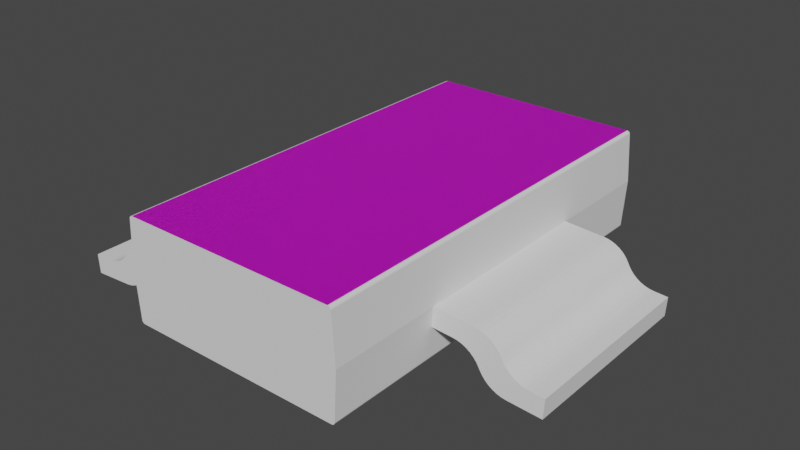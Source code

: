 # Source: SOT223-3.blend  (saved by Blender 2.90.8; exported with 4.5.12 LTS)
import bpy
from mathutils import Matrix  # noqa: F401  (used for matrix-valued properties, if any)

bpy.ops.wm.read_factory_settings(use_empty=True)
scene = bpy.context.scene
scene.name = 'Scene'

# ---- collections
col_collection = bpy.data.collections.new('Collection'); scene.collection.children.link(col_collection)

# ---- materials (node trees are filled in below, after node groups)
mat_black_plastic = bpy.data.materials.new('Black Plastic')
mat_metal = bpy.data.materials.new('Metal')
mat_logo = bpy.data.materials.new('LOGO')
mat_logo.alpha_threshold = 0.0
mat_logo.preview_render_type = 'CUBE'
mat_logo.diffuse_color = (0.01, 0.01, 0.01, 1.0)
mat_logo.specular_color = (0.18, 0.18, 0.18)
mat_logo.roughness = 0.5
mat_logo.specular_intensity = 0.3

# ---- node groups
ng_plastic = bpy.data.node_groups.new('Plastic', 'ShaderNodeTree')
_s = ng_plastic.interface.new_socket(name='Shader', in_out='OUTPUT', socket_type='NodeSocketShader')
_s = ng_plastic.interface.new_socket(name='Displacement', in_out='OUTPUT', socket_type='NodeSocketFloat')
_s.subtype = 'FACTOR'
_s.min_value = 0.0
_s.max_value = 1.0
_s = ng_plastic.interface.new_socket(name='Color', in_out='INPUT', socket_type='NodeSocketColor')
_s.default_value = (0.01, 0.01, 0.01, 1.0)
_N = ng_plastic.nodes; _L = ng_plastic.links
n0 = _N.new('NodeGroupInput'); n0.name = 'Group Input'; n0.location = (-336, 94)
n1 = _N.new('NodeGroupOutput'); n1.name = 'Group Output'; n1.location = (330, 0)
n2 = _N.new('ShaderNodeTexNoise'); n2.name = 'Noise Texture'; n2.location = (77, -219)
n2.inputs[2].default_value = 1000.0
n2.inputs[3].default_value = 16.0
n2.inputs[8].default_value = 0.5
n3 = _N.new('ShaderNodeBsdfPrincipled'); n3.name = 'Principled BSDF'; n3.location = (67, 347)
n3.width = 170
n3.subsurface_method = 'BURLEY'
n3.inputs[3].default_value = 1.45
n3.inputs[9].default_value = (1.0, 1.0, 1.0)
n3.inputs[27].default_value = (0.0, 0.0, 0.0, 1.0)
n3.inputs[28].default_value = 1.0
_L.new(n2.outputs[0], n1.inputs[1])
_L.new(n0.outputs[0], n3.inputs[0])
_L.new(n3.outputs[0], n1.inputs[0])
n1.is_active_output = True

# ---- material node trees
mat_logo.use_nodes = True; mat_logo.node_tree.nodes.clear()
_N = mat_logo.node_tree.nodes; _L = mat_logo.node_tree.links
n0 = _N.new('ShaderNodeOutputMaterial'); n0.name = 'Material Output'; n0.location = (380, 200)
n1 = _N.new('ShaderNodeGroup'); n1.name = 'Group'; n1.location = (20, 260)
n1.node_tree = ng_plastic
n2 = _N.new('ShaderNodeDisplacement'); n2.name = 'Displacement'; n2.location = (200, 230)
n2.inputs[1].default_value = 0.0
n2.inputs[2].default_value = 0.1
n3 = _N.new('ShaderNodeTexImage'); n3.name = 'LOGO'; n3.location = (-300, 420)
n3.label = 'LOGO'
n3.width = 140
_L.new(n3.outputs[0], n1.inputs[0])
_L.new(n1.outputs[0], n0.inputs[0])
_L.new(n1.outputs[1], n2.inputs[0])
_L.new(n2.outputs[0], n0.inputs[2])
n0.is_active_output = True

# ---- world
world_world = bpy.data.worlds.new('World'); scene.world = world_world
world_world.use_nodes = True; world_world.node_tree.nodes.clear()
_N = world_world.node_tree.nodes; _L = world_world.node_tree.links
n0 = _N.new('ShaderNodeOutputWorld'); n0.name = 'World Output'; n0.location = (300, 300)
n1 = _N.new('ShaderNodeBackground'); n1.name = 'Background'; n1.location = (10, 300)
n1.inputs[0].default_value = (0.05088, 0.05088, 0.05088, 1.0)
_L.new(n1.outputs[0], n0.inputs[0])
n0.is_active_output = True
world_world.color = (0.05088, 0.05088, 0.05088)
world_world.use_sun_shadow = False
world_world.sun_shadow_jitter_overblur = 0.0

# ---- meshes
me_component = bpy.data.meshes.new('Component')
me_component.from_pydata([(-0.136, 3.25, 0.08602), (-0.136, -3.25, 0.08602), (-0.1444, -3.25, 0.08672), (-0.1444, 3.25, 0.08672), (-0.1525, -3.25, 0.08881), (-0.1525, 3.25, 0.08881), (-0.1601, -3.25, 0.09221), (-0.1601, 3.25, 0.09221), (-0.1671, -3.25, 0.09685), (-0.1671, 3.25, 0.09685), (-0.1732, -3.25, 0.1026), (-0.1732, 3.25, 0.1026), (-0.1783, -3.25, 0.1092), (-0.1783, 3.25, 0.1092), (-0.1821, -3.25, 0.1167), (-0.1821, 3.25, 0.1167), (-0.1847, -3.25, 0.1246), (-0.1847, 3.25, 0.1246), (-0.1859, -3.25, 0.1329), (-0.1859, 3.25, 0.1329), (3.23, 3.25, 0.08602), (-0.1859, 3.25, 1.639), (3.28, 3.25, 1.639), (-0.233, 3.25, 0.886), (3.327, 3.25, 0.886), (3.28, 3.25, 0.1329), (-0.1601, 3.25, 1.68), (-0.1525, 3.25, 1.683), (-0.1444, 3.25, 1.685), (-0.136, 3.25, 1.686), (3.23, 3.25, 1.686), (3.276, 3.25, 0.1167), (3.272, 3.25, 0.1092), (3.279, 3.25, 0.1246), (3.267, 3.25, 0.1026), (3.261, 3.25, 0.09684), (3.254, 3.25, 0.09221), (3.246, 3.25, 0.08881), (3.238, 3.25, 0.08672), (-0.1821, 3.25, 1.655), (-0.1783, 3.25, 1.663), (-0.1847, 3.25, 1.647), (-0.1732, 3.25, 1.669), (-0.1671, 3.25, 1.675), (3.238, 3.25, 1.685), (3.246, 3.25, 1.683), (3.254, 3.25, 1.68), (3.261, 3.25, 1.675), (3.267, 3.25, 1.669), (3.279, 3.25, 1.647), (3.272, 3.25, 1.663), (3.276, 3.25, 1.655), (3.28, -3.25, 0.1329), (3.327, -3.25, 0.886), (3.254, -3.25, 1.68), (3.246, -3.25, 1.683), (3.28, -3.25, 1.639), (-0.1859, -3.25, 1.639), (-0.233, -3.25, 0.886), (3.238, -3.25, 1.685), (3.23, -3.25, 1.686), (-0.136, -3.25, 1.686), (3.23, -3.25, 0.08602), (3.276, -3.25, 1.655), (3.272, -3.25, 1.663), (3.279, -3.25, 1.647), (3.267, -3.25, 1.669), (3.261, -3.25, 1.675), (-0.1444, -3.25, 1.685), (-0.1525, -3.25, 1.683), (-0.1601, -3.25, 1.68), (-0.1671, -3.25, 1.675), (-0.1732, -3.25, 1.669), (-0.1847, -3.25, 1.647), (-0.1783, -3.25, 1.663), (-0.1821, -3.25, 1.655), (3.261, -3.25, 0.09685), (3.267, -3.25, 0.1026), (3.279, -3.25, 0.1246), (3.272, -3.25, 0.1092), (3.276, -3.25, 0.1167), (3.238, -3.25, 0.08672), (3.246, -3.25, 0.08881), (3.254, -3.25, 0.09221), (3.625, -1.5, 0.5668), (3.308, -1.5, 0.5866), (3.625, 1.5, 0.5668), (3.308, 1.5, 0.5866), (4.037, 1.5, 0.2978), (4.037, -1.5, 0.2978), (3.999, -1.5, 0.3604), (3.999, 1.5, 0.3604), (3.951, -1.5, 0.4167), (3.951, 1.5, 0.4167), (3.896, -1.5, 0.4655), (3.896, 1.5, 0.4655), (3.835, -1.5, 0.5056), (3.835, 1.5, 0.5056), (3.768, -1.5, 0.5363), (3.768, 1.5, 0.5363), (3.697, -1.5, 0.5569), (3.697, 1.5, 0.5569), (4.045, -1.5, 0.2828), (4.045, 1.5, 0.2828), (4.084, 1.5, 0.2202), (4.084, -1.5, 0.2202), (4.131, 1.5, 0.1639), (4.131, -1.5, 0.1639), (4.186, 1.5, 0.1151), (4.186, -1.5, 0.1151), (4.248, 1.5, 0.07498), (4.248, -1.5, 0.07498), (4.314, 1.5, 0.0443), (4.314, -1.5, 0.0443), (4.385, 1.5, 0.02375), (4.385, -1.5, 0.02375), (4.458, 1.5, 0.01378), (4.458, -1.5, 0.01378), (4.974, 1.5, -0.01846), (4.974, -1.5, -0.01846), (4.992, -1.5, 0.281), (4.992, 1.5, 0.281), (4.776, -1.5, 0.2945), (4.776, 1.5, 0.2945), (4.363, 1.5, 0.5635), (4.363, -1.5, 0.5635), (4.402, -1.5, 0.5009), (4.402, 1.5, 0.5009), (4.449, -1.5, 0.4446), (4.449, 1.5, 0.4446), (4.504, -1.5, 0.3958), (4.504, 1.5, 0.3958), (4.566, -1.5, 0.3557), (4.566, 1.5, 0.3557), (4.633, -1.5, 0.325), (4.633, 1.5, 0.325), (4.703, -1.5, 0.3045), (4.703, 1.5, 0.3045), (3.943, 1.5, 0.8475), (3.327, 1.5, 0.886), (3.943, -1.5, 0.8475), (3.327, -1.5, 0.886), (4.086, 1.5, 0.817), (4.016, 1.5, 0.8376), (4.153, 1.5, 0.7863), (4.215, 1.5, 0.7462), (4.27, 1.5, 0.6974), (4.317, 1.5, 0.6411), (4.355, 1.5, 0.5785), (4.355, -1.5, 0.5785), (4.317, -1.5, 0.6411), (4.27, -1.5, 0.6974), (4.215, -1.5, 0.7462), (4.153, -1.5, 0.7863), (4.086, -1.5, 0.817), (4.016, -1.5, 0.8376), (-1.169, -2.67, 0.5697), (-1.162, -2.67, 0.5848), (-1.169, -1.93, 0.5697), (-1.162, -1.93, 0.5848), (-1.132, -2.67, 0.634), (-1.132, -1.93, 0.634), (-1.098, -2.67, 0.6795), (-1.098, -1.93, 0.6795), (-1.058, -2.67, 0.7208), (-1.058, -1.93, 0.7208), (-1.014, -2.67, 0.7573), (-1.014, -1.93, 0.7573), (-0.9663, -2.67, 0.7886), (-0.9663, -1.93, 0.7886), (-0.9151, -2.67, 0.8141), (-0.9151, -1.93, 0.8141), (-0.8614, -2.67, 0.8337), (-0.8614, -1.93, 0.8337), (-0.8057, -2.67, 0.847), (-0.8057, -1.93, 0.847), (-0.7489, -2.67, 0.8538), (-0.7489, -1.93, 0.8538), (-0.233, -2.67, 0.886), (-0.233, -1.93, 0.886), (-1.582, -1.93, 0.3007), (-1.899, -1.93, 0.281), (-1.582, -2.67, 0.3007), (-1.899, -2.67, 0.281), (-1.88, -1.93, -0.01846), (-1.88, -2.67, -0.01846), (-0.8513, -1.93, 0.289), (-0.8513, -2.67, 0.289), (-0.8805, -2.67, 0.2398), (-0.8805, -1.93, 0.2398), (-0.9151, -2.67, 0.1943), (-0.9151, -1.93, 0.1943), (-0.9547, -2.67, 0.153), (-0.9547, -1.93, 0.153), (-0.9988, -2.67, 0.1165), (-0.9988, -1.93, 0.1165), (-1.047, -2.67, 0.08523), (-1.047, -1.93, 0.08523), (-1.098, -2.67, 0.05967), (-1.098, -1.93, 0.05967), (-1.152, -2.67, 0.04012), (-1.152, -1.93, 0.04012), (-1.207, -2.67, 0.02685), (-1.207, -1.93, 0.02685), (-1.264, -2.67, 0.02002), (-1.264, -1.93, 0.02002), (-1.233, -2.67, 0.475), (-1.273, -2.67, 0.4337), (-1.317, -2.67, 0.3972), (-0.7402, -2.67, 0.4401), (-0.7798, -2.67, 0.3988), (-1.47, -2.67, 0.3208), (-1.416, -2.67, 0.3404), (-1.365, -2.67, 0.3659), (-1.199, -2.67, 0.5205), (-0.8144, -2.67, 0.3533), (-0.6961, -2.67, 0.4766), (-0.6482, -2.67, 0.5079), (-0.597, -2.67, 0.5334), (-0.5432, -2.67, 0.553), (-0.4876, -2.67, 0.5662), (-0.4308, -2.67, 0.5731), (-0.2143, -2.67, 0.5866), (-0.8435, -2.67, 0.3041), (-1.525, -2.67, 0.3076), (-0.4308, -1.93, 0.5731), (-0.2143, -1.93, 0.5866), (-0.8435, -1.93, 0.3041), (-0.8144, -1.93, 0.3533), (-0.7798, -1.93, 0.3988), (-0.7402, -1.93, 0.4401), (-0.6961, -1.93, 0.4766), (-0.6482, -1.93, 0.5079), (-0.597, -1.93, 0.5334), (-0.5432, -1.93, 0.553), (-0.4876, -1.93, 0.5662), (-1.525, -1.93, 0.3076), (-1.199, -1.93, 0.5205), (-1.233, -1.93, 0.475), (-1.273, -1.93, 0.4337), (-1.317, -1.93, 0.3972), (-1.365, -1.93, 0.3659), (-1.47, -1.93, 0.3208), (-1.416, -1.93, 0.3404), (-1.169, 1.93, 0.5697), (-1.162, 1.93, 0.5848), (-1.169, 2.67, 0.5697), (-1.162, 2.67, 0.5848), (-1.132, 1.93, 0.634), (-1.132, 2.67, 0.634), (-1.098, 1.93, 0.6795), (-1.098, 2.67, 0.6795), (-1.058, 1.93, 0.7208), (-1.058, 2.67, 0.7208), (-1.014, 1.93, 0.7573), (-1.014, 2.67, 0.7573), (-0.9663, 1.93, 0.7886), (-0.9663, 2.67, 0.7886), (-0.9151, 1.93, 0.8141), (-0.9151, 2.67, 0.8141), (-0.8614, 1.93, 0.8337), (-0.8614, 2.67, 0.8337), (-0.8057, 1.93, 0.847), (-0.8057, 2.67, 0.847), (-0.7489, 1.93, 0.8538), (-0.7489, 2.67, 0.8538), (-0.233, 1.93, 0.886), (-0.233, 2.67, 0.886), (-1.582, 2.67, 0.3007), (-1.899, 2.67, 0.281), (-1.582, 1.93, 0.3007), (-1.899, 1.93, 0.281), (-1.88, 2.67, -0.01846), (-1.88, 1.93, -0.01846), (-0.8513, 2.67, 0.289), (-0.8513, 1.93, 0.289), (-0.8805, 1.93, 0.2398), (-0.8805, 2.67, 0.2398), (-0.9151, 1.93, 0.1943), (-0.9151, 2.67, 0.1943), (-0.9547, 1.93, 0.153), (-0.9547, 2.67, 0.153), (-0.9988, 1.93, 0.1165), (-0.9988, 2.67, 0.1165), (-1.047, 1.93, 0.08523), (-1.047, 2.67, 0.08523), (-1.098, 1.93, 0.05967), (-1.098, 2.67, 0.05967), (-1.152, 1.93, 0.04012), (-1.152, 2.67, 0.04012), (-1.207, 1.93, 0.02685), (-1.207, 2.67, 0.02685), (-1.264, 1.93, 0.02002), (-1.264, 2.67, 0.02002), (-1.525, 1.93, 0.3076), (-1.317, 1.93, 0.3972), (-1.273, 1.93, 0.4337), (-0.6961, 1.93, 0.4766), (-0.7402, 1.93, 0.4401), (-0.7798, 1.93, 0.3988), (-1.365, 1.93, 0.3659), (-1.416, 1.93, 0.3404), (-1.47, 1.93, 0.3208), (-0.6482, 1.93, 0.5079), (-0.597, 1.93, 0.5334), (-0.5432, 1.93, 0.553), (-0.4876, 1.93, 0.5662), (-0.4308, 1.93, 0.5731), (-0.2143, 1.93, 0.5866), (-1.233, 1.93, 0.475), (-0.8144, 1.93, 0.3533), (-1.199, 1.93, 0.5205), (-0.8435, 1.93, 0.3041), (-0.4308, 2.67, 0.5731), (-0.2143, 2.67, 0.5866), (-0.8435, 2.67, 0.3041), (-0.8144, 2.67, 0.3533), (-0.7798, 2.67, 0.3988), (-0.7402, 2.67, 0.4401), (-0.6961, 2.67, 0.4766), (-0.6482, 2.67, 0.5079), (-0.597, 2.67, 0.5334), (-0.5432, 2.67, 0.553), (-0.4876, 2.67, 0.5662), (-1.525, 2.67, 0.3076), (-1.273, 2.67, 0.4337), (-1.317, 2.67, 0.3972), (-1.365, 2.67, 0.3659), (-1.47, 2.67, 0.3208), (-1.416, 2.67, 0.3404), (-1.199, 2.67, 0.5205), (-1.233, 2.67, 0.475), (-1.169, -0.37, 0.5697), (-1.162, -0.37, 0.5848), (-1.169, 0.37, 0.5697), (-1.162, 0.37, 0.5848), (-1.132, -0.37, 0.634), (-1.132, 0.37, 0.634), (-1.098, -0.37, 0.6795), (-1.098, 0.37, 0.6795), (-1.058, -0.37, 0.7208), (-1.058, 0.37, 0.7208), (-1.014, -0.37, 0.7573), (-1.014, 0.37, 0.7573), (-0.9663, -0.37, 0.7886), (-0.9663, 0.37, 0.7886), (-0.9151, -0.37, 0.8141), (-0.9151, 0.37, 0.8141), (-0.8614, -0.37, 0.8337), (-0.8614, 0.37, 0.8337), (-0.8057, -0.37, 0.847), (-0.8057, 0.37, 0.847), (-0.7489, -0.37, 0.8538), (-0.7489, 0.37, 0.8538), (-0.233, -0.37, 0.886), (-0.233, 0.37, 0.886), (-1.582, 0.37, 0.3007), (-1.899, 0.37, 0.281), (-1.582, -0.37, 0.3007), (-1.899, -0.37, 0.281), (-1.88, 0.37, -0.01846), (-1.88, -0.37, -0.01846), (-0.8513, 0.37, 0.289), (-0.8513, -0.37, 0.289), (-0.8805, -0.37, 0.2398), (-0.8805, 0.37, 0.2398), (-0.9151, -0.37, 0.1943), (-0.9151, 0.37, 0.1943), (-0.9547, -0.37, 0.153), (-0.9547, 0.37, 0.153), (-0.9988, -0.37, 0.1165), (-0.9988, 0.37, 0.1165), (-1.047, -0.37, 0.08523), (-1.047, 0.37, 0.08523), (-1.098, -0.37, 0.05967), (-1.098, 0.37, 0.05967), (-1.152, -0.37, 0.04012), (-1.152, 0.37, 0.04012), (-1.207, -0.37, 0.02685), (-1.207, 0.37, 0.02685), (-1.264, -0.37, 0.02002), (-1.264, 0.37, 0.02002), (-1.233, -0.37, 0.475), (-1.273, -0.37, 0.4337), (-0.7402, -0.37, 0.4401), (-0.7798, -0.37, 0.3988), (-0.6961, -0.37, 0.4766), (-0.4876, -0.37, 0.5662), (-0.4308, -0.37, 0.5731), (-0.2143, -0.37, 0.5866), (-1.317, -0.37, 0.3972), (-1.47, -0.37, 0.3208), (-1.416, -0.37, 0.3404), (-1.365, -0.37, 0.3659), (-0.6482, -0.37, 0.5079), (-0.597, -0.37, 0.5334), (-0.5432, -0.37, 0.553), (-1.525, -0.37, 0.3076), (-0.8144, -0.37, 0.3533), (-1.199, -0.37, 0.5205), (-0.8435, -0.37, 0.3041), (-0.4308, 0.37, 0.5731), (-0.2143, 0.37, 0.5866), (-0.8435, 0.37, 0.3041), (-0.8144, 0.37, 0.3533), (-0.7798, 0.37, 0.3988), (-0.7402, 0.37, 0.4401), (-0.6961, 0.37, 0.4766), (-0.6482, 0.37, 0.5079), (-0.597, 0.37, 0.5334), (-0.5432, 0.37, 0.553), (-0.4876, 0.37, 0.5662), (-1.525, 0.37, 0.3076), (-1.273, 0.37, 0.4337), (-1.233, 0.37, 0.475), (-1.47, 0.37, 0.3208), (-1.416, 0.37, 0.3404), (-1.365, 0.37, 0.3659), (-1.317, 0.37, 0.3972), (-1.199, 0.37, 0.5205)], [], [(0, 1, 2), (0, 2, 3), (3, 2, 4), (3, 4, 5), (5, 4, 6), (5, 6, 7), (7, 6, 8), (7, 8, 9), (9, 8, 10), (9, 10, 11), (11, 10, 12), (11, 12, 13), (13, 12, 14), (13, 14, 15), (15, 14, 16), (15, 16, 17), (17, 16, 18), (17, 18, 19), (17, 19, 0), (0, 19, 20), (21, 22, 23), (23, 22, 24), (23, 24, 19), (19, 24, 25), (19, 25, 20), (26, 27, 21), (27, 28, 21), (21, 28, 29), (21, 29, 22), (22, 29, 30), (31, 32, 33), (33, 32, 34), (33, 34, 35), (5, 7, 15), (35, 36, 33), (33, 36, 37), (33, 37, 25), (25, 37, 38), (25, 38, 20), (17, 0, 15), (15, 0, 3), (15, 3, 5), (39, 40, 41), (41, 40, 42), (41, 42, 21), (21, 42, 43), (21, 43, 26), (7, 9, 15), (15, 9, 11), (15, 11, 13), (30, 44, 22), (22, 44, 45), (22, 45, 46), (46, 47, 22), (22, 47, 48), (22, 48, 49), (49, 48, 50), (49, 50, 51), (25, 24, 52), (52, 24, 53), (54, 55, 56), (56, 57, 53), (53, 57, 58), (53, 58, 52), (52, 58, 18), (55, 59, 56), (56, 59, 60), (56, 60, 57), (57, 60, 61), (4, 2, 14), (14, 2, 1), (14, 1, 16), (62, 52, 1), (1, 52, 18), (1, 18, 16), (63, 64, 65), (65, 64, 66), (65, 66, 56), (56, 66, 67), (56, 67, 54), (14, 12, 10), (61, 68, 57), (57, 68, 69), (57, 69, 70), (70, 71, 57), (57, 71, 72), (57, 72, 73), (73, 72, 74), (73, 74, 75), (10, 8, 14), (14, 8, 6), (14, 6, 4), (76, 77, 78), (78, 77, 79), (78, 79, 80), (62, 81, 52), (52, 81, 82), (52, 82, 78), (78, 82, 83), (78, 83, 76), (62, 1, 20), (20, 1, 0), (25, 52, 78), (25, 78, 33), (33, 78, 80), (33, 80, 31), (31, 80, 79), (31, 79, 32), (32, 79, 77), (32, 77, 34), (34, 77, 76), (34, 76, 35), (35, 76, 83), (35, 83, 36), (36, 83, 82), (36, 82, 37), (37, 82, 81), (37, 81, 38), (38, 81, 62), (38, 62, 20), (56, 53, 22), (22, 53, 24), (30, 60, 59), (30, 59, 44), (44, 59, 55), (44, 55, 45), (45, 55, 54), (45, 54, 46), (46, 54, 67), (46, 67, 47), (47, 67, 66), (47, 66, 48), (48, 66, 64), (48, 64, 50), (50, 64, 63), (50, 63, 51), (51, 63, 65), (51, 65, 49), (49, 65, 56), (49, 56, 22), (30, 29, 60), (60, 29, 61), (21, 57, 73), (21, 73, 41), (41, 73, 75), (41, 75, 39), (39, 75, 74), (39, 74, 40), (40, 74, 72), (40, 72, 42), (42, 72, 71), (42, 71, 43), (43, 71, 70), (43, 70, 26), (26, 70, 69), (26, 69, 27), (27, 69, 68), (27, 68, 28), (28, 68, 61), (28, 61, 29), (21, 23, 57), (57, 23, 58), (18, 58, 19), (19, 58, 23), (84, 85, 86), (86, 85, 87), (88, 89, 90), (88, 90, 91), (91, 90, 92), (91, 92, 93), (93, 92, 94), (93, 94, 95), (95, 94, 96), (95, 96, 97), (97, 96, 98), (97, 98, 99), (99, 98, 100), (99, 100, 101), (101, 100, 84), (101, 84, 86), (102, 89, 103), (103, 89, 88), (102, 103, 104), (102, 104, 105), (105, 104, 106), (105, 106, 107), (107, 106, 108), (107, 108, 109), (109, 108, 110), (109, 110, 111), (111, 110, 112), (111, 112, 113), (113, 112, 114), (113, 114, 115), (115, 114, 116), (115, 116, 117), (116, 118, 117), (117, 118, 119), (120, 119, 121), (121, 119, 118), (122, 120, 123), (123, 120, 121), (124, 125, 126), (124, 126, 127), (127, 126, 128), (127, 128, 129), (129, 128, 130), (129, 130, 131), (131, 130, 132), (131, 132, 133), (133, 132, 134), (133, 134, 135), (135, 134, 136), (135, 136, 137), (137, 136, 122), (137, 122, 123), (138, 139, 140), (140, 139, 141), (142, 95, 97), (99, 138, 97), (97, 138, 143), (97, 143, 142), (142, 144, 95), (95, 144, 145), (95, 145, 93), (116, 114, 133), (133, 114, 112), (133, 112, 131), (133, 135, 116), (116, 135, 137), (116, 137, 118), (118, 137, 123), (118, 123, 121), (87, 139, 86), (86, 139, 138), (86, 138, 101), (101, 138, 99), (112, 110, 131), (131, 110, 108), (131, 108, 129), (145, 146, 93), (93, 146, 147), (93, 147, 91), (108, 106, 129), (129, 106, 104), (129, 104, 127), (104, 103, 127), (127, 103, 88), (127, 88, 124), (124, 88, 91), (124, 91, 148), (148, 91, 147), (149, 148, 147), (149, 147, 150), (150, 147, 146), (150, 146, 151), (151, 146, 145), (151, 145, 152), (152, 145, 144), (152, 144, 153), (153, 144, 142), (153, 142, 154), (154, 142, 143), (154, 143, 155), (155, 143, 138), (155, 138, 140), (119, 120, 122), (119, 122, 117), (141, 85, 140), (140, 85, 84), (84, 100, 140), (140, 100, 98), (140, 98, 155), (155, 98, 96), (155, 96, 154), (154, 96, 94), (154, 94, 153), (122, 136, 117), (117, 136, 134), (117, 134, 115), (115, 134, 132), (115, 132, 113), (113, 132, 130), (89, 102, 126), (126, 102, 105), (126, 105, 128), (153, 94, 152), (152, 94, 92), (152, 92, 151), (151, 92, 150), (150, 92, 90), (150, 90, 149), (105, 107, 128), (128, 107, 109), (128, 109, 130), (130, 109, 111), (130, 111, 113), (89, 126, 90), (90, 126, 125), (90, 125, 149), (124, 148, 125), (125, 148, 149), (156, 157, 158), (158, 157, 159), (159, 157, 160), (159, 160, 161), (161, 160, 162), (161, 162, 163), (163, 162, 164), (163, 164, 165), (165, 164, 166), (165, 166, 167), (167, 166, 168), (167, 168, 169), (169, 168, 170), (169, 170, 171), (171, 170, 172), (171, 172, 173), (173, 172, 174), (173, 174, 175), (175, 174, 176), (175, 176, 177), (176, 178, 177), (177, 178, 179), (180, 181, 182), (182, 181, 183), (181, 184, 183), (183, 184, 185), (186, 187, 188), (186, 188, 189), (189, 188, 190), (189, 190, 191), (191, 190, 192), (191, 192, 193), (193, 192, 194), (193, 194, 195), (195, 194, 196), (195, 196, 197), (197, 196, 198), (197, 198, 199), (199, 198, 200), (199, 200, 201), (201, 200, 202), (201, 202, 203), (203, 202, 204), (203, 204, 205), (204, 185, 205), (205, 185, 184), (192, 206, 207), (208, 196, 207), (207, 196, 194), (207, 194, 192), (166, 164, 209), (209, 164, 210), (211, 204, 212), (212, 204, 202), (212, 202, 213), (213, 202, 200), (213, 200, 208), (208, 200, 198), (208, 198, 196), (192, 190, 206), (206, 190, 188), (206, 188, 214), (164, 162, 210), (210, 162, 160), (210, 160, 215), (166, 209, 168), (168, 209, 216), (168, 216, 170), (170, 216, 172), (172, 216, 217), (172, 217, 174), (174, 217, 218), (174, 218, 176), (218, 219, 176), (176, 219, 220), (176, 220, 178), (178, 220, 221), (178, 221, 222), (160, 157, 215), (215, 157, 156), (215, 156, 223), (223, 156, 214), (223, 214, 187), (187, 214, 188), (183, 185, 182), (182, 185, 204), (182, 204, 224), (224, 204, 211), (225, 226, 221), (221, 226, 222), (223, 227, 228), (223, 228, 215), (215, 228, 229), (215, 229, 210), (210, 229, 230), (210, 230, 209), (209, 230, 231), (209, 231, 216), (216, 231, 232), (216, 232, 217), (217, 232, 233), (217, 233, 218), (218, 233, 234), (218, 234, 219), (219, 234, 235), (219, 235, 220), (220, 235, 225), (220, 225, 221), (223, 187, 227), (227, 187, 186), (184, 181, 205), (205, 181, 180), (205, 180, 236), (159, 161, 228), (228, 161, 229), (227, 186, 237), (237, 186, 189), (237, 189, 238), (239, 197, 240), (240, 197, 199), (240, 199, 241), (189, 191, 238), (238, 191, 193), (238, 193, 239), (239, 193, 195), (239, 195, 197), (235, 177, 225), (225, 177, 179), (225, 179, 226), (161, 163, 229), (229, 163, 165), (229, 165, 230), (236, 242, 205), (205, 242, 243), (205, 243, 203), (203, 243, 241), (203, 241, 201), (201, 241, 199), (235, 234, 177), (177, 234, 233), (177, 233, 175), (175, 233, 232), (165, 167, 230), (230, 167, 169), (230, 169, 231), (231, 169, 171), (231, 171, 232), (232, 171, 173), (232, 173, 175), (227, 237, 228), (228, 237, 158), (228, 158, 159), (156, 158, 237), (156, 237, 214), (214, 237, 238), (214, 238, 206), (206, 238, 239), (206, 239, 207), (207, 239, 240), (207, 240, 208), (208, 240, 241), (208, 241, 213), (213, 241, 243), (213, 243, 212), (212, 243, 242), (212, 242, 211), (211, 242, 236), (211, 236, 224), (224, 236, 180), (224, 180, 182), (244, 245, 246), (246, 245, 247), (247, 245, 248), (247, 248, 249), (249, 248, 250), (249, 250, 251), (251, 250, 252), (251, 252, 253), (253, 252, 254), (253, 254, 255), (255, 254, 256), (255, 256, 257), (257, 256, 258), (257, 258, 259), (259, 258, 260), (259, 260, 261), (261, 260, 262), (261, 262, 263), (263, 262, 264), (263, 264, 265), (264, 266, 265), (265, 266, 267), (268, 269, 270), (270, 269, 271), (269, 272, 271), (271, 272, 273), (274, 275, 276), (274, 276, 277), (277, 276, 278), (277, 278, 279), (279, 278, 280), (279, 280, 281), (281, 280, 282), (281, 282, 283), (283, 282, 284), (283, 284, 285), (285, 284, 286), (285, 286, 287), (287, 286, 288), (287, 288, 289), (289, 288, 290), (289, 290, 291), (291, 290, 292), (291, 292, 293), (292, 273, 293), (293, 273, 272), (271, 273, 270), (270, 273, 292), (270, 292, 294), (286, 284, 295), (295, 284, 296), (258, 256, 297), (297, 256, 298), (256, 254, 298), (298, 254, 252), (298, 252, 299), (286, 295, 288), (288, 295, 300), (288, 300, 290), (290, 300, 301), (290, 301, 292), (292, 301, 302), (292, 302, 294), (258, 297, 260), (260, 297, 303), (260, 303, 262), (262, 303, 304), (262, 304, 264), (304, 305, 264), (264, 305, 306), (264, 306, 266), (266, 306, 307), (266, 307, 308), (284, 282, 296), (296, 282, 280), (296, 280, 309), (252, 250, 299), (299, 250, 248), (299, 248, 310), (311, 312, 244), (244, 312, 310), (244, 310, 245), (245, 310, 248), (280, 278, 309), (309, 278, 276), (309, 276, 311), (311, 276, 275), (311, 275, 312), (313, 314, 307), (307, 314, 308), (312, 315, 316), (312, 316, 310), (310, 316, 317), (310, 317, 299), (299, 317, 318), (299, 318, 298), (298, 318, 319), (298, 319, 297), (297, 319, 320), (297, 320, 303), (303, 320, 321), (303, 321, 304), (304, 321, 322), (304, 322, 305), (305, 322, 323), (305, 323, 306), (306, 323, 313), (306, 313, 307), (312, 275, 315), (315, 275, 274), (272, 269, 293), (293, 269, 268), (293, 268, 324), (323, 322, 265), (265, 322, 321), (265, 321, 263), (263, 321, 320), (318, 257, 319), (319, 257, 259), (319, 259, 320), (320, 259, 261), (320, 261, 263), (325, 285, 326), (326, 285, 287), (326, 287, 327), (247, 249, 316), (316, 249, 317), (323, 265, 313), (313, 265, 267), (313, 267, 314), (324, 328, 293), (293, 328, 329), (293, 329, 291), (291, 329, 327), (291, 327, 289), (289, 327, 287), (249, 251, 317), (317, 251, 253), (317, 253, 318), (318, 253, 255), (318, 255, 257), (315, 274, 330), (330, 274, 277), (330, 277, 331), (277, 279, 331), (331, 279, 281), (331, 281, 325), (325, 281, 283), (325, 283, 285), (315, 330, 316), (316, 330, 246), (316, 246, 247), (244, 246, 330), (244, 330, 311), (311, 330, 331), (311, 331, 309), (309, 331, 325), (309, 325, 296), (296, 325, 326), (296, 326, 295), (295, 326, 327), (295, 327, 300), (300, 327, 329), (300, 329, 301), (301, 329, 328), (301, 328, 302), (302, 328, 324), (302, 324, 294), (294, 324, 268), (294, 268, 270), (332, 333, 334), (334, 333, 335), (335, 333, 336), (335, 336, 337), (337, 336, 338), (337, 338, 339), (339, 338, 340), (339, 340, 341), (341, 340, 342), (341, 342, 343), (343, 342, 344), (343, 344, 345), (345, 344, 346), (345, 346, 347), (347, 346, 348), (347, 348, 349), (349, 348, 350), (349, 350, 351), (351, 350, 352), (351, 352, 353), (352, 354, 353), (353, 354, 355), (356, 357, 358), (358, 357, 359), (357, 360, 359), (359, 360, 361), (362, 363, 364), (362, 364, 365), (365, 364, 366), (365, 366, 367), (367, 366, 368), (367, 368, 369), (369, 368, 370), (369, 370, 371), (371, 370, 372), (371, 372, 373), (373, 372, 374), (373, 374, 375), (375, 374, 376), (375, 376, 377), (377, 376, 378), (377, 378, 379), (379, 378, 380), (379, 380, 381), (380, 361, 381), (381, 361, 360), (368, 382, 383), (342, 340, 384), (384, 340, 385), (342, 384, 344), (344, 384, 386), (344, 386, 346), (352, 387, 354), (354, 387, 388), (354, 388, 389), (390, 372, 383), (383, 372, 370), (383, 370, 368), (391, 380, 392), (392, 380, 378), (392, 378, 393), (393, 378, 376), (393, 376, 390), (390, 376, 374), (390, 374, 372), (346, 386, 348), (348, 386, 394), (348, 394, 350), (350, 394, 395), (350, 395, 352), (352, 395, 396), (352, 396, 387), (359, 361, 358), (358, 361, 380), (358, 380, 397), (397, 380, 391), (340, 338, 385), (385, 338, 336), (385, 336, 398), (368, 366, 382), (382, 366, 364), (382, 364, 399), (336, 333, 398), (398, 333, 332), (398, 332, 400), (400, 332, 399), (400, 399, 363), (363, 399, 364), (401, 402, 388), (388, 402, 389), (400, 403, 404), (400, 404, 398), (398, 404, 405), (398, 405, 385), (385, 405, 406), (385, 406, 384), (384, 406, 407), (384, 407, 386), (386, 407, 408), (386, 408, 394), (394, 408, 409), (394, 409, 395), (395, 409, 410), (395, 410, 396), (396, 410, 411), (396, 411, 387), (387, 411, 401), (387, 401, 388), (400, 363, 403), (403, 363, 362), (408, 407, 347), (360, 357, 381), (381, 357, 356), (381, 356, 412), (413, 414, 369), (411, 353, 401), (401, 353, 355), (401, 355, 402), (412, 415, 381), (381, 415, 416), (381, 416, 379), (379, 416, 417), (369, 371, 413), (413, 371, 373), (413, 373, 418), (418, 373, 375), (418, 375, 417), (417, 375, 377), (417, 377, 379), (347, 407, 345), (345, 407, 406), (345, 406, 343), (343, 406, 341), (341, 406, 405), (341, 405, 339), (339, 405, 337), (337, 405, 404), (337, 404, 335), (411, 410, 353), (353, 410, 409), (353, 409, 351), (351, 409, 408), (351, 408, 349), (349, 408, 347), (403, 362, 419), (419, 362, 365), (419, 365, 414), (414, 365, 367), (414, 367, 369), (403, 419, 404), (404, 419, 334), (404, 334, 335), (332, 334, 419), (332, 419, 399), (399, 419, 414), (399, 414, 382), (382, 414, 413), (382, 413, 383), (383, 413, 418), (383, 418, 390), (390, 418, 417), (390, 417, 393), (393, 417, 416), (393, 416, 392), (392, 416, 415), (392, 415, 391), (391, 415, 412), (391, 412, 397), (397, 412, 356), (397, 356, 358)])
me_component.polygons.foreach_set('material_index', [0, 0, 0, 0, 0, 0, 0, 0, 0, 0, 0, 0, 0, 0, 0, 0, 0, 0, 0, 0, 0, 0, 0, 0, 0, 0, 0, 0, 0, 0, 0, 0, 0, 0, 0, 0, 0, 0, 0, 0, 0, 0, 0, 0, 0, 0, 0, 0, 0, 0, 0, 0, 0, 0, 0, 0, 0, 0, 0, 0, 0, 0, 0, 0, 0, 0, 0, 0, 0, 0, 0, 0, 0, 0, 0, 0, 0, 0, 0, 0, 0, 0, 0, 0, 0, 0, 0, 0, 0, 0, 0, 0, 0, 0, 0, 0, 0, 0, 0, 0, 0, 0, 0, 0, 0, 0, 0, 0, 0, 0, 0, 0, 0, 0, 0, 0, 0, 0, 0, 0, 0, 0, 0, 0, 0, 0, 0, 0, 0, 0, 0, 0, 0, 0, 0, 0, 0, 0, 0, 0, 2, 2, 0, 0, 0, 0, 0, 0, 0, 0, 0, 0, 0, 0, 0, 0, 0, 0, 0, 0, 0, 0, 0, 0, 1, 1, 1, 1, 1, 1, 1, 1, 1, 1, 1, 1, 1, 1, 1, 1, 1, 1, 1, 1, 1, 1, 1, 1, 1, 1, 1, 1, 1, 1, 1, 1, 1, 1, 1, 1, 1, 1, 1, 1, 1, 1, 1, 1, 1, 1, 1, 1, 1, 1, 1, 1, 1, 1, 1, 1, 1, 1, 1, 1, 1, 1, 1, 1, 1, 1, 1, 1, 1, 1, 1, 1, 1, 1, 1, 1, 1, 1, 1, 1, 1, 1, 1, 1, 1, 1, 1, 1, 1, 1, 1, 1, 1, 1, 1, 1, 1, 1, 1, 1, 1, 1, 1, 1, 1, 1, 1, 1, 1, 1, 1, 1, 1, 1, 1, 1, 1, 1, 1, 1, 1, 1, 1, 1, 1, 1, 1, 1, 1, 1, 1, 1, 1, 1, 1, 1, 1, 1, 1, 1, 1, 1, 1, 1, 1, 1, 1, 1, 1, 1, 1, 1, 1, 1, 1, 1, 1, 1, 1, 1, 1, 1, 1, 1, 1, 1, 1, 1, 1, 1, 1, 1, 1, 1, 1, 1, 1, 1, 1, 1, 1, 1, 1, 1, 1, 1, 1, 1, 1, 1, 1, 1, 1, 1, 1, 1, 1, 1, 1, 1, 1, 1, 1, 1, 1, 1, 1, 1, 1, 1, 1, 1, 1, 1, 1, 1, 1, 1, 1, 1, 1, 1, 1, 1, 1, 1, 1, 1, 1, 1, 1, 1, 1, 1, 1, 1, 1, 1, 1, 1, 1, 1, 1, 1, 1, 1, 1, 1, 1, 1, 1, 1, 1, 1, 1, 1, 1, 1, 1, 1, 1, 1, 1, 1, 1, 1, 1, 1, 1, 1, 1, 1, 1, 1, 1, 1, 1, 1, 1, 1, 1, 1, 1, 1, 1, 1, 1, 1, 1, 1, 1, 1, 1, 1, 1, 1, 1, 1, 1, 1, 1, 1, 1, 1, 1, 1, 1, 1, 1, 1, 1, 1, 1, 1, 1, 1, 1, 1, 1, 1, 1, 1, 1, 1, 1, 1, 1, 1, 1, 1, 1, 1, 1, 1, 1, 1, 1, 1, 1, 1, 1, 1, 1, 1, 1, 1, 1, 1, 1, 1, 1, 1, 1, 1, 1, 1, 1, 1, 1, 1, 1, 1, 1, 1, 1, 1, 1, 1, 1, 1, 1, 1, 1, 1, 1, 1, 1, 1, 1, 1, 1, 1, 1, 1, 1, 1, 1, 1, 1, 1, 1, 1, 1, 1, 1, 1, 1, 1, 1, 1, 1, 1, 1, 1, 1, 1, 1, 1, 1, 1, 1, 1, 1, 1, 1, 1, 1, 1, 1, 1, 1, 1, 1, 1, 1, 1, 1, 1, 1, 1, 1, 1, 1, 1, 1, 1, 1, 0, 1, 1, 1, 1, 1, 1, 1, 1, 1, 1, 1, 1, 1, 1, 1, 1, 1, 1, 1, 1, 1, 1, 1, 1, 1, 1, 1, 1, 1, 1, 1, 1, 1, 1, 1, 1, 1, 1, 1, 1, 1, 1, 1, 1, 1, 1, 1, 1, 1, 1, 1, 1, 1, 1, 1, 1, 1, 1, 1, 1, 1, 1, 1, 1, 1, 1, 1, 1, 1, 1, 1, 1, 1, 1, 1, 1, 1, 1, 1, 1, 1, 1, 1, 1, 1, 1, 1, 1, 1, 1, 1, 1, 1, 1, 1, 1, 1, 1, 1, 1, 1, 1, 1, 1, 1, 1, 1, 1, 1, 1, 1, 1, 1, 1, 1, 1, 1, 1, 1, 1, 1, 1, 1, 1, 1, 1, 1, 1, 1, 1, 1, 1, 1, 1, 1, 1, 1, 1, 1, 1, 1, 1, 1, 1, 1, 1, 1, 1, 1, 1, 1, 1, 1, 1, 1, 1, 1, 1, 1, 1, 1, 1, 1, 1, 1, 1, 1, 1, 1, 1, 1, 1, 1, 1, 1, 1, 1, 1, 1, 1, 1, 1, 1, 1, 1, 1, 1, 1, 1, 1, 1, 1, 1, 1, 1, 1, 1, 1, 1, 1, 1, 1, 1, 1, 1, 1, 1, 1, 1, 1])
_uv = me_component.uv_layers.new(name='UVMap')
_uv.uv.foreach_set('vector', [0.0, 0.0, 0.0, 0.0, 0.0, 0.0, 0.0, 0.0, 0.0, 0.0, 0.0, 0.0, 0.0, 0.0, 0.0, 0.0, 0.0, 0.0, 0.0, 0.0, 0.0, 0.0, 0.0, 0.0, 0.0, 0.0, 0.0, 0.0, 0.0, 0.0, 0.0, 0.0, 0.0, 0.0, 0.0, 0.0, 0.0, 0.0, 0.0, 0.0, 0.0, 0.0, 0.0, 0.0, 0.0, 0.0, 0.0, 0.0, 0.0, 0.0, 0.0, 0.0, 0.0, 0.0, 0.0, 0.0, 0.0, 0.0, 0.0, 0.0, 0.0, 0.0, 0.0, 0.0, 0.0, 0.0, 0.0, 0.0, 0.0, 0.0, 0.0, 0.0, 0.0, 0.0, 0.0, 0.0, 0.0, 0.0, 0.0, 0.0, 0.0, 0.0, 0.0, 0.0, 0.0, 0.0, 0.0, 0.0, 0.0, 0.0, 0.0, 0.0, 0.0, 0.0, 0.0, 0.0, 0.0, 0.0, 0.0, 0.0, 0.0, 0.0, 0.0, 0.0, 0.0, 0.0, 0.0, 0.0, 0.0, 0.0, 0.0, 0.0, 0.0, 0.0, 0.0, 0.0, 0.0, 0.0, 0.0, 0.0, 0.0, 0.0, 0.0, 0.0, 0.0, 0.0, 0.0, 0.0, 0.0, 0.0, 0.0, 0.0, 0.0, 0.0, 0.0, 0.0, 0.0, 0.0, 0.0, 0.0, 0.0, 0.0, 0.0, 0.0, 0.0, 0.0, 0.0, 0.0, 0.0, 0.0, 0.0, 0.0, 0.0, 0.0, 0.0, 0.0, 0.0, 0.0, 0.0, 0.0, 0.0, 0.0, 0.0, 0.0, 0.0, 0.0, 0.0, 0.0, 0.0, 0.0, 0.0, 0.0, 0.0, 0.0, 0.0, 0.0, 0.0, 0.0, 0.0, 0.0, 0.0, 0.0, 0.0, 0.0, 0.0, 0.0, 0.0, 0.0, 0.0, 0.0, 0.0, 0.0, 0.0, 0.0, 0.0, 0.0, 0.0, 0.0, 0.0, 0.0, 0.0, 0.0, 0.0, 0.0, 0.0, 0.0, 0.0, 0.0, 0.0, 0.0, 0.0, 0.0, 0.0, 0.0, 0.0, 0.0, 0.0, 0.0, 0.0, 0.0, 0.0, 0.0, 0.0, 0.0, 0.0, 0.0, 0.0, 0.0, 0.0, 0.0, 0.0, 0.0, 0.0, 0.0, 0.0, 0.0, 0.0, 0.0, 0.0, 0.0, 0.0, 0.0, 0.0, 0.0, 0.0, 0.0, 0.0, 0.0, 0.0, 0.0, 0.0, 0.0, 0.0, 0.0, 0.0, 0.0, 0.0, 0.0, 0.0, 0.0, 0.0, 0.0, 0.0, 0.0, 0.0, 0.0, 0.0, 0.0, 0.0, 0.0, 0.0, 0.0, 0.0, 0.0, 0.0, 0.0, 0.0, 0.0, 0.0, 0.0, 0.0, 0.0, 0.0, 0.0, 0.0, 0.0, 0.0, 0.0, 0.0, 0.0, 0.0, 0.0, 0.0, 0.0, 0.0, 0.0, 0.0, 0.0, 0.0, 0.0, 0.0, 0.0, 0.0, 0.0, 0.0, 0.0, 0.0, 0.0, 0.0, 0.0, 0.0, 0.0, 0.0, 0.0, 0.0, 0.0, 0.0, 0.0, 0.0, 0.0, 0.0, 0.0, 0.0, 0.0, 0.0, 0.0, 0.0, 0.0, 0.0, 0.0, 0.0, 0.0, 0.0, 0.0, 0.0, 0.0, 0.0, 0.0, 0.0, 0.0, 0.0, 0.0, 0.0, 0.0, 0.0, 0.0, 0.0, 0.0, 0.0, 0.0, 0.0, 0.0, 0.0, 0.0, 0.0, 0.0, 0.0, 0.0, 0.0, 0.0, 0.0, 0.0, 0.0, 0.0, 0.0, 0.0, 0.0, 0.0, 0.0, 0.0, 0.0, 0.0, 0.0, 0.0, 0.0, 0.0, 0.0, 0.0, 0.0, 0.0, 0.0, 0.0, 0.0, 0.0, 0.0, 0.0, 0.0, 0.0, 0.0, 0.0, 0.0, 0.0, 0.0, 0.0, 0.0, 0.0, 0.0, 0.0, 0.0, 0.0, 0.0, 0.0, 0.0, 0.0, 0.0, 0.0, 0.0, 0.0, 0.0, 0.0, 0.0, 0.0, 0.0, 0.0, 0.0, 0.0, 0.0, 0.0, 0.0, 0.0, 0.0, 0.0, 0.0, 0.0, 0.0, 0.0, 0.0, 0.0, 0.0, 0.0, 0.0, 0.0, 0.0, 0.0, 0.0, 0.0, 0.0, 0.0, 0.0, 0.0, 0.0, 0.0, 0.0, 0.0, 0.0, 0.0, 0.0, 0.0, 0.0, 0.0, 0.0, 0.0, 0.0, 0.0, 0.0, 0.0, 0.0, 0.0, 0.0, 0.0, 0.0, 0.0, 0.0, 0.0, 0.0, 0.0, 0.0, 0.0, 0.0, 0.0, 0.0, 0.0, 0.0, 0.0, 0.0, 0.0, 0.0, 0.0, 0.0, 0.0, 0.0, 0.0, 0.0, 0.0, 0.0, 0.0, 0.0, 0.0, 0.0, 0.0, 0.0, 0.0, 0.0, 0.0, 0.0, 0.0, 0.0, 0.0, 0.0, 0.0, 0.0, 0.0, 0.0, 0.0, 0.0, 0.0, 0.0, 0.0, 0.0, 0.0, 0.0, 0.0, 0.0, 0.0, 0.0, 0.0, 0.0, 0.0, 0.0, 0.0, 0.0, 0.0, 0.0, 0.0, 0.0, 0.0, 0.0, 0.0, 0.0, 0.0, 0.0, 0.0, 0.0, 0.0, 0.0, 0.0, 0.0, 0.0, 0.0, 0.0, 0.0, 0.0, 0.0, 0.0, 0.0, 0.0, 0.0, 0.0, 0.0, 0.0, 0.0, 0.0, 0.0, 0.0, 0.0, 0.0, 0.0, 0.0, 0.0, 0.0, 0.0, 0.0, 0.0, 0.0, 0.0, 0.0, 0.0, 0.0, 0.0, 0.0, 0.0, 0.0, 0.0, 0.0, 0.0, 0.0, 0.0, 0.0, 0.0, 0.0, 0.0, 0.0, 0.0, 0.0, 0.0, 0.0, 0.0, 0.0, 0.0, 0.0, 0.0, 0.0, 0.0, 0.0, 0.0, 0.0, 0.0, 0.0, 0.0, 0.0, 0.0, 0.0, 0.0, 0.0, 0.0, 0.0, 0.0, 0.0, 0.0, 0.0, 0.0, 0.0, 0.0, 0.0, 0.0, 0.0, 0.0, 0.0, 0.0, 0.0, 0.0, 0.0, 0.0, 0.0, 0.0, 0.0, 0.0, 0.0, 0.0, 0.0, 0.0, 0.0, 0.0, 0.0, 0.0, 0.0, 0.0, 0.0, 0.0, 0.0, 0.0, 0.0, 0.0, 0.0, 0.0, 0.0, 0.0, 0.0, 0.0, 0.0, 0.0, 0.0, 0.0, 0.0, 0.0, 0.0, 0.0, 0.0, 0.0, 0.0, 0.0, 0.0, 0.0, 0.0, 0.0, 0.0, 0.0, 0.0, 0.0, 0.0, 0.0, 0.0, 0.0, 0.0, 0.0, 0.0, 0.0, 0.0, 0.0, 0.0, 0.0, 0.0, 0.0, 0.0, 0.0, 0.0, 0.0, 0.0, 0.0, 0.0, 0.0, 0.0, 0.0, 0.0, 0.0, 0.0, 0.0, 0.0, 0.0, 0.0, 0.0, 0.0, 0.0, 0.0, 0.0, 0.0, 0.0, 0.0, 0.0, 0.0, 0.0, 0.0, 0.0, 0.0, 0.0, 0.0, 0.0, 0.0, 0.0, 0.0, 0.0, 0.0, 0.0, 0.0, 0.0, 0.0, 0.0, 0.0, 0.0, 0.0, 0.0, 0.0, 0.0, 0.0, 0.0, 0.0, 0.0, 0.0, 0.0, 0.0, 0.0, 0.0, 0.0, 0.0, 0.0, 0.0, 0.0, 0.0, 0.0, 0.0, 0.0, 0.0, 0.0, 0.0, 0.0, 0.0, 0.0, 0.0, 0.0, 0.0, 0.0, 0.0, 0.0, 0.0, 0.0, 0.0, 0.0, 0.0, 0.0, 0.0, 0.0, 0.0, 0.0, 0.0, 0.0, 0.0, 0.0, 0.0, 0.0, 0.0, 0.0, 0.0, 0.0, 0.0, 0.0, 0.0, 0.0, 0.0, 0.0, 0.0, 0.0, 0.0, 0.0, 0.0, 0.0, 0.0, 0.0, 0.0, 0.0, 0.0, 0.0, 0.0, 0.0, 0.0, 0.0, 0.0, 0.0, 0.0, 0.0, 0.0, 0.0, 0.0, 0.0, 0.0, 0.0, 0.0, 0.0, 0.0, 0.0, 0.0, 0.0, 0.0, 0.0, 0.0, 0.0, 0.0, 0.0, 0.0, 0.0, 0.0, 0.0, 0.0, 0.0, 0.0, 0.0, 0.0, 0.0, 0.0, 0.0, 0.0, 0.0, 1.0, 0.0, 0.0, 1.0, 1.0, 1.0, 1.0, 0.0, 0.0, 1.0, 0.0, 0.0, 0.0, 0.0, 0.0, 0.0, 0.0, 0.0, 0.0, 0.0, 0.0, 0.0, 0.0, 0.0, 0.0, 0.0, 0.0, 0.0, 0.0, 0.0, 0.0, 0.0, 0.0, 0.0, 0.0, 0.0, 0.0, 0.0, 0.0, 0.0, 0.0, 0.0, 0.0, 0.0, 0.0, 0.0, 0.0, 0.0, 0.0, 0.0, 0.0, 0.0, 0.0, 0.0, 0.0, 0.0, 0.0, 0.0, 0.0, 0.0, 0.0, 0.0, 0.0, 0.0, 0.0, 0.0, 0.0, 0.0, 0.0, 0.0, 0.0, 0.0, 0.0, 0.0, 0.0, 0.0, 0.0, 0.0, 0.0, 0.0, 0.0, 0.0, 0.0, 0.0, 0.0, 0.0, 0.0, 0.0, 0.0, 0.0, 0.0, 0.0, 0.0, 0.0, 0.0, 0.0, 0.0, 0.0, 0.0, 0.0, 0.0, 0.0, 0.0, 0.0, 0.0, 0.0, 0.0, 0.0, 0.0, 0.0, 0.0, 0.0, 0.0, 0.0, 0.0, 0.0, 0.0, 0.0, 0.0, 0.0, 0.0, 0.0, 0.0, 0.0, 0.0, 0.0, 0.0, 0.0, 0.0, 0.0, 0.0, 0.0, 0.0, 0.0, 0.0, 0.0, 0.0, 0.0, 0.0, 0.0, 0.0, 0.0, 0.0, 0.0, 0.0, 0.0, 0.0, 0.0, 0.0, 0.0, 0.0, 0.0, 0.0, 0.0, 0.0, 0.0, 0.0, 0.0, 0.0, 0.0, 0.0, 0.0, 0.0, 0.0, 0.0, 0.0, 0.0, 0.0, 0.0, 0.0, 0.0, 0.0, 0.0, 0.0, 0.0, 0.0, 0.0, 0.0, 0.0, 0.0, 0.0, 0.0, 0.0, 0.0, 0.0, 0.0, 0.0, 0.0, 0.0, 0.0, 0.0, 0.0, 0.0, 0.0, 0.0, 0.0, 0.0, 0.0, 0.0, 0.0, 0.0, 0.0, 0.0, 0.0, 0.0, 0.0, 0.0, 0.0, 0.0, 0.0, 0.0, 0.0, 0.0, 0.0, 0.0, 0.0, 0.0, 0.0, 0.0, 0.0, 0.0, 0.0, 0.0, 0.0, 0.0, 0.0, 0.0, 0.0, 0.0, 0.0, 0.0, 0.0, 0.0, 0.0, 0.0, 0.0, 0.0, 0.0, 0.0, 0.0, 0.0, 0.0, 0.0, 0.0, 0.0, 0.0, 0.0, 0.0, 0.0, 0.0, 0.0, 0.0, 0.0, 0.0, 0.0, 0.0, 0.0, 0.0, 0.0, 0.0, 0.0, 0.0, 0.0, 0.0, 0.0, 0.0, 0.0, 0.0, 0.0, 0.0, 0.0, 0.0, 0.0, 0.0, 0.0, 0.0, 0.0, 0.0, 0.0, 0.0, 0.0, 0.0, 0.0, 0.0, 0.0, 0.0, 0.0, 0.0, 0.0, 0.0, 0.0, 0.0, 0.0, 0.0, 0.0, 0.0, 0.0, 0.0, 0.0, 0.0, 0.0, 0.0, 0.0, 0.0, 0.0, 0.0, 0.0, 0.0, 0.0, 0.0, 0.0, 0.0, 0.0, 0.0, 0.0, 0.0, 0.0, 0.0, 0.0, 0.0, 0.0, 0.0, 0.0, 0.0, 0.0, 0.0, 0.0, 0.0, 0.0, 0.0, 0.0, 0.0, 0.0, 0.0, 0.0, 0.0, 0.0, 0.0, 0.0, 0.0, 0.0, 0.0, 0.0, 0.0, 0.0, 0.0, 0.0, 0.0, 0.0, 0.0, 0.0, 0.0, 0.0, 0.0, 0.0, 0.0, 0.0, 0.0, 0.0, 0.0, 0.0, 0.0, 0.0, 0.0, 0.0, 0.0, 0.0, 0.0, 0.0, 0.0, 0.0, 0.0, 0.0, 0.0, 0.0, 0.0, 0.0, 0.0, 0.0, 0.0, 0.0, 0.0, 0.0, 0.0, 0.0, 0.0, 0.0, 0.0, 0.0, 0.0, 0.0, 0.0, 0.0, 0.0, 0.0, 0.0, 0.0, 0.0, 0.0, 0.0, 0.0, 0.0, 0.0, 0.0, 0.0, 0.0, 0.0, 0.0, 0.0, 0.0, 0.0, 0.0, 0.0, 0.0, 0.0, 0.0, 0.0, 0.0, 0.0, 0.0, 0.0, 0.0, 0.0, 0.0, 0.0, 0.0, 0.0, 0.0, 0.0, 0.0, 0.0, 0.0, 0.0, 0.0, 0.0, 0.0, 0.0, 0.0, 0.0, 0.0, 0.0, 0.0, 0.0, 0.0, 0.0, 0.0, 0.0, 0.0, 0.0, 0.0, 0.0, 0.0, 0.0, 0.0, 0.0, 0.0, 0.0, 0.0, 0.0, 0.0, 0.0, 0.0, 0.0, 0.0, 0.0, 0.0, 0.0, 0.0, 0.0, 0.0, 0.0, 0.0, 0.0, 0.0, 0.0, 0.0, 0.0, 0.0, 0.0, 0.0, 0.0, 0.0, 0.0, 0.0, 0.0, 0.0, 0.0, 0.0, 0.0, 0.0, 0.0, 0.0, 0.0, 0.0, 0.0, 0.0, 0.0, 0.0, 0.0, 0.0, 0.0, 0.0, 0.0, 0.0, 0.0, 0.0, 0.0, 0.0, 0.0, 0.0, 0.0, 0.0, 0.0, 0.0, 0.0, 0.0, 0.0, 0.0, 0.0, 0.0, 0.0, 0.0, 0.0, 0.0, 0.0, 0.0, 0.0, 0.0, 0.0, 0.0, 0.0, 0.0, 0.0, 0.0, 0.0, 0.0, 0.0, 0.0, 0.0, 0.0, 0.0, 0.0, 0.0, 0.0, 0.0, 0.0, 0.0, 0.0, 0.0, 0.0, 0.0, 0.0, 0.0, 0.0, 0.0, 0.0, 0.0, 0.0, 0.0, 0.0, 0.0, 0.0, 0.0, 0.0, 0.0, 0.0, 0.0, 0.0, 0.0, 0.0, 0.0, 0.0, 0.0, 0.0, 0.0, 0.0, 0.0, 0.0, 0.0, 0.0, 0.0, 0.0, 0.0, 0.0, 0.0, 0.0, 0.0, 0.0, 0.0, 0.0, 0.0, 0.0, 0.0, 0.0, 0.0, 0.0, 0.0, 0.0, 0.0, 0.0, 0.0, 0.0, 0.0, 0.0, 0.0, 0.0, 0.0, 0.0, 0.0, 0.0, 0.0, 0.0, 0.0, 0.0, 0.0, 0.0, 0.0, 0.0, 0.0, 0.0, 0.0, 0.0, 0.0, 0.0, 0.0, 0.0, 0.0, 0.0, 0.0, 0.0, 0.0, 0.0, 0.0, 0.0, 0.0, 0.0, 0.0, 0.0, 0.0, 0.0, 0.0, 0.0, 0.0, 0.0, 0.0, 0.0, 0.0, 0.0, 0.0, 0.0, 0.0, 0.0, 0.0, 0.0, 0.0, 0.0, 0.0, 0.0, 0.0, 0.0, 0.0, 0.0, 0.0, 0.0, 0.0, 0.0, 0.0, 0.0, 0.0, 0.0, 0.0, 0.0, 0.0, 0.0, 0.0, 0.0, 0.0, 0.0, 0.0, 0.0, 0.0, 0.0, 0.0, 0.0, 0.0, 0.0, 0.0, 0.0, 0.0, 0.0, 0.0, 0.0, 0.0, 0.0, 0.0, 0.0, 0.0, 0.0, 0.0, 0.0, 0.0, 0.0, 0.0, 0.0, 0.0, 0.0, 0.0, 0.0, 0.0, 0.0, 0.0, 0.0, 0.0, 0.0, 0.0, 0.0, 0.0, 0.0, 0.0, 0.0, 0.0, 0.0, 0.0, 0.0, 0.0, 0.0, 0.0, 0.0, 0.0, 0.0, 0.0, 0.0, 0.0, 0.0, 0.0, 0.0, 0.0, 0.0, 0.0, 0.0, 0.0, 0.0, 0.0, 0.0, 0.0, 0.0, 0.0, 0.0, 0.0, 0.0, 0.0, 0.0, 0.0, 0.0, 0.0, 0.0, 0.0, 0.0, 0.0, 0.0, 0.0, 0.0, 0.0, 0.0, 0.0, 0.0, 0.0, 0.0, 0.0, 0.0, 0.0, 0.0, 0.0, 0.0, 0.0, 0.0, 0.0, 0.0, 0.0, 0.0, 0.0, 0.0, 0.0, 0.0, 0.0, 0.0, 0.0, 0.0, 0.0, 0.0, 0.0, 0.0, 0.0, 0.0, 0.0, 0.0, 0.0, 0.0, 0.0, 0.0, 0.0, 0.0, 0.0, 0.0, 0.0, 0.0, 0.0, 0.0, 0.0, 0.0, 0.0, 0.0, 0.0, 0.0, 0.0, 0.0, 0.0, 0.0, 0.0, 0.0, 0.0, 0.0, 0.0, 0.0, 0.0, 0.0, 0.0, 0.0, 0.0, 0.0, 0.0, 0.0, 0.0, 0.0, 0.0, 0.0, 0.0, 0.0, 0.0, 0.0, 0.0, 0.0, 0.0, 0.0, 0.0, 0.0, 0.0, 0.0, 0.0, 0.0, 0.0, 0.0, 0.0, 0.0, 0.0, 0.0, 0.0, 0.0, 0.0, 0.0, 0.0, 0.0, 0.0, 0.0, 0.0, 0.0, 0.0, 0.0, 0.0, 0.0, 0.0, 0.0, 0.0, 0.0, 0.0, 0.0, 0.0, 0.0, 0.0, 0.0, 0.0, 0.0, 0.0, 0.0, 0.0, 0.0, 0.0, 0.0, 0.0, 0.0, 0.0, 0.0, 0.0, 0.0, 0.0, 0.0, 0.0, 0.0, 0.0, 0.0, 0.0, 0.0, 0.0, 0.0, 0.0, 0.0, 0.0, 0.0, 0.0, 0.0, 0.0, 0.0, 0.0, 0.0, 0.0, 0.0, 0.0, 0.0, 0.0, 0.0, 0.0, 0.0, 0.0, 0.0, 0.0, 0.0, 0.0, 0.0, 0.0, 0.0, 0.0, 0.0, 0.0, 0.0, 0.0, 0.0, 0.0, 0.0, 0.0, 0.0, 0.0, 0.0, 0.0, 0.0, 0.0, 0.0, 0.0, 0.0, 0.0, 0.0, 0.0, 0.0, 0.0, 0.0, 0.0, 0.0, 0.0, 0.0, 0.0, 0.0, 0.0, 0.0, 0.0, 0.0, 0.0, 0.0, 0.0, 0.0, 0.0, 0.0, 0.0, 0.0, 0.0, 0.0, 0.0, 0.0, 0.0, 0.0, 0.0, 0.0, 0.0, 0.0, 0.0, 0.0, 0.0, 0.0, 0.0, 0.0, 0.0, 0.0, 0.0, 0.0, 0.0, 0.0, 0.0, 0.0, 0.0, 0.0, 0.0, 0.0, 0.0, 0.0, 0.0, 0.0, 0.0, 0.0, 0.0, 0.0, 0.0, 0.0, 0.0, 0.0, 0.0, 0.0, 0.0, 0.0, 0.0, 0.0, 0.0, 0.0, 0.0, 0.0, 0.0, 0.0, 0.0, 0.0, 0.0, 0.0, 0.0, 0.0, 0.0, 0.0, 0.0, 0.0, 0.0, 0.0, 0.0, 0.0, 0.0, 0.0, 0.0, 0.0, 0.0, 0.0, 0.0, 0.0, 0.0, 0.0, 0.0, 0.0, 0.0, 0.0, 0.0, 0.0, 0.0, 0.0, 0.0, 0.0, 0.0, 0.0, 0.0, 0.0, 0.0, 0.0, 0.0, 0.0, 0.0, 0.0, 0.0, 0.0, 0.0, 0.0, 0.0, 0.0, 0.0, 0.0, 0.0, 0.0, 0.0, 0.0, 0.0, 0.0, 0.0, 0.0, 0.0, 0.0, 0.0, 0.0, 0.0, 0.0, 0.0, 0.0, 0.0, 0.0, 0.0, 0.0, 0.0, 0.0, 0.0, 0.0, 0.0, 0.0, 0.0, 0.0, 0.0, 0.0, 0.0, 0.0, 0.0, 0.0, 0.0, 0.0, 0.0, 0.0, 0.0, 0.0, 0.0, 0.0, 0.0, 0.0, 0.0, 0.0, 0.0, 0.0, 0.0, 0.0, 0.0, 0.0, 0.0, 0.0, 0.0, 0.0, 0.0, 0.0, 0.0, 0.0, 0.0, 0.0, 0.0, 0.0, 0.0, 0.0, 0.0, 0.0, 0.0, 0.0, 0.0, 0.0, 0.0, 0.0, 0.0, 0.0, 0.0, 0.0, 0.0, 0.0, 0.0, 0.0, 0.0, 0.0, 0.0, 0.0, 0.0, 0.0, 0.0, 0.0, 0.0, 0.0, 0.0, 0.0, 0.0, 0.0, 0.0, 0.0, 0.0, 0.0, 0.0, 0.0, 0.0, 0.0, 0.0, 0.0, 0.0, 0.0, 0.0, 0.0, 0.0, 0.0, 0.0, 0.0, 0.0, 0.0, 0.0, 0.0, 0.0, 0.0, 0.0, 0.0, 0.0, 0.0, 0.0, 0.0, 0.0, 0.0, 0.0, 0.0, 0.0, 0.0, 0.0, 0.0, 0.0, 0.0, 0.0, 0.0, 0.0, 0.0, 0.0, 0.0, 0.0, 0.0, 0.0, 0.0, 0.0, 0.0, 0.0, 0.0, 0.0, 0.0, 0.0, 0.0, 0.0, 0.0, 0.0, 0.0, 0.0, 0.0, 0.0, 0.0, 0.0, 0.0, 0.0, 0.0, 0.0, 0.0, 0.0, 0.0, 0.0, 0.0, 0.0, 0.0, 0.0, 0.0, 0.0, 0.0, 0.0, 0.0, 0.0, 0.0, 0.0, 0.0, 0.0, 0.0, 0.0, 0.0, 0.0, 0.0, 0.0, 0.0, 0.0, 0.0, 0.0, 0.0, 0.0, 0.0, 0.0, 0.0, 0.0, 0.0, 0.0, 0.0, 0.0, 0.0, 0.0, 0.0, 0.0, 0.0, 0.0, 0.0, 0.0, 0.0, 0.0, 0.0, 0.0, 0.0, 0.0, 0.0, 0.0, 0.0, 0.0, 0.0, 0.0, 0.0, 0.0, 0.0, 0.0, 0.0, 0.0, 0.0, 0.0, 0.0, 0.0, 0.0, 0.0, 0.0, 0.0, 0.0, 0.0, 0.0, 0.0, 0.0, 0.0, 0.0, 0.0, 0.0, 0.0, 0.0, 0.0, 0.0, 0.0, 0.0, 0.0, 0.0, 0.0, 0.0, 0.0, 0.0, 0.0, 0.0, 0.0, 0.0, 0.0, 0.0, 0.0, 0.0, 0.0, 0.0, 0.0, 0.0, 0.0, 0.0, 0.0, 0.0, 0.0, 0.0, 0.0, 0.0, 0.0, 0.0, 0.0, 0.0, 0.0, 0.0, 0.0, 0.0, 0.0, 0.0, 0.0, 0.0, 0.0, 0.0, 0.0, 0.0, 0.0, 0.0, 0.0, 0.0, 0.0, 0.0, 0.0, 0.0, 0.0, 0.0, 0.0, 0.0, 0.0, 0.0, 0.0, 0.0, 0.0, 0.0, 0.0, 0.0, 0.0, 0.0, 0.0, 0.0, 0.0, 0.0, 0.0, 0.0, 0.0, 0.0, 0.0, 0.0, 0.0, 0.0, 0.0, 0.0, 0.0, 0.0, 0.0, 0.0, 0.0, 0.0, 0.0, 0.0, 0.0, 0.0, 0.0, 0.0, 0.0, 0.0, 0.0, 0.0, 0.0, 0.0, 0.0, 0.0, 0.0, 0.0, 0.0, 0.0, 0.0, 0.0, 0.0, 0.0, 0.0, 0.0, 0.0, 0.0, 0.0, 0.0, 0.0, 0.0, 0.0, 0.0, 0.0, 0.0, 0.0, 0.0, 0.0, 0.0, 0.0, 0.0, 0.0, 0.0, 0.0, 0.0, 0.0, 0.0, 0.0, 0.0, 0.0, 0.0, 0.0, 0.0, 0.0, 0.0, 0.0, 0.0, 0.0, 0.0, 0.0, 0.0, 0.0, 0.0, 0.0, 0.0, 0.0, 0.0, 0.0, 0.0, 0.0, 0.0, 0.0, 0.0, 0.0, 0.0, 0.0, 0.0, 0.0, 0.0, 0.0, 0.0, 0.0, 0.0, 0.0, 0.0, 0.0, 0.0, 0.0, 0.0, 0.0, 0.0, 0.0, 0.0, 0.0, 0.0, 0.0, 0.0, 0.0, 0.0, 0.0, 0.0, 0.0, 0.0, 0.0, 0.0, 0.0, 0.0, 0.0, 0.0, 0.0, 0.0, 0.0, 0.0, 0.0, 0.0, 0.0, 0.0, 0.0, 0.0, 0.0, 0.0, 0.0, 0.0, 0.0, 0.0, 0.0, 0.0, 0.0, 0.0, 0.0, 0.0, 0.0, 0.0, 0.0, 0.0, 0.0, 0.0, 0.0, 0.0, 0.0, 0.0, 0.0, 0.0, 0.0, 0.0, 0.0, 0.0, 0.0, 0.0, 0.0, 0.0, 0.0, 0.0, 0.0, 0.0, 0.0, 0.0, 0.0, 0.0, 0.0, 0.0, 0.0, 0.0, 0.0, 0.0, 0.0, 0.0, 0.0, 0.0, 0.0, 0.0, 0.0, 0.0, 0.0, 0.0, 0.0, 0.0, 0.0, 0.0, 0.0, 0.0, 0.0, 0.0, 0.0, 0.0, 0.0, 0.0, 0.0, 0.0, 0.0, 0.0, 0.0, 0.0, 0.0, 0.0, 0.0, 0.0, 0.0, 0.0, 0.0, 0.0, 0.0, 0.0, 0.0, 0.0, 0.0, 0.0, 0.0, 0.0, 0.0, 0.0, 0.0, 0.0, 0.0, 0.0, 0.0, 0.0, 0.0, 0.0, 0.0, 0.0, 0.0, 0.0, 0.0, 0.0, 0.0, 0.0, 0.0, 0.0, 0.0, 0.0, 0.0, 0.0, 0.0, 0.0, 0.0, 0.0, 0.0, 0.0, 0.0, 0.0, 0.0, 0.0, 0.0, 0.0, 0.0, 0.0, 0.0, 0.0, 0.0, 0.0, 0.0, 0.0, 0.0, 0.0, 0.0, 0.0, 0.0, 0.0, 0.0, 0.0, 0.0, 0.0, 0.0, 0.0, 0.0, 0.0, 0.0, 0.0, 0.0, 0.0, 0.0, 0.0, 0.0, 0.0, 0.0, 0.0, 0.0, 0.0, 0.0, 0.0, 0.0, 0.0, 0.0, 0.0, 0.0, 0.0, 0.0, 0.0, 0.0, 0.0, 0.0, 0.0, 0.0, 0.0, 0.0, 0.0, 0.0, 0.0, 0.0, 0.0, 0.0, 0.0, 0.0, 0.0, 0.0, 0.0, 0.0, 0.0, 0.0, 0.0, 0.0, 0.0, 0.0, 0.0, 0.0, 0.0, 0.0, 0.0, 0.0, 0.0, 0.0, 0.0, 0.0, 0.0, 0.0, 0.0, 0.0, 0.0, 0.0, 0.0, 0.0, 0.0, 0.0, 0.0, 0.0, 0.0, 0.0, 0.0, 0.0, 0.0, 0.0, 0.0, 0.0, 0.0, 0.0, 0.0, 0.0, 0.0, 0.0, 0.0, 0.0, 0.0, 0.0, 0.0, 0.0, 0.0, 0.0, 0.0, 0.0, 0.0, 0.0, 0.0, 0.0, 0.0, 0.0, 0.0, 0.0, 0.0, 0.0, 0.0, 0.0, 0.0, 0.0, 0.0, 0.0, 0.0, 0.0, 0.0, 0.0, 0.0, 0.0, 0.0, 0.0, 0.0, 0.0, 0.0, 0.0, 0.0, 0.0, 0.0, 0.0, 0.0, 0.0, 0.0, 0.0, 0.0, 0.0, 0.0, 0.0, 0.0, 0.0, 0.0, 0.0, 0.0, 0.0, 0.0, 0.0, 0.0, 0.0, 0.0, 0.0, 0.0, 0.0, 0.0, 0.0, 0.0, 0.0, 0.0, 0.0, 0.0, 0.0, 0.0, 0.0, 0.0, 0.0, 0.0, 0.0, 0.0, 0.0, 0.0, 0.0, 0.0, 0.0, 0.0, 0.0, 0.0, 0.0, 0.0, 0.0, 0.0, 0.0, 0.0, 0.0, 0.0, 0.0, 0.0, 0.0, 0.0, 0.0, 0.0, 0.0, 0.0, 0.0, 0.0, 0.0, 0.0, 0.0, 0.0, 0.0, 0.0, 0.0, 0.0, 0.0, 0.0, 0.0, 0.0, 0.0, 0.0, 0.0, 0.0, 0.0, 0.0, 0.0, 0.0, 0.0, 0.0, 0.0, 0.0, 0.0, 0.0, 0.0, 0.0, 0.0, 0.0, 0.0, 0.0, 0.0, 0.0, 0.0, 0.0, 0.0, 0.0, 0.0, 0.0, 0.0, 0.0, 0.0, 0.0, 0.0, 0.0, 0.0, 0.0, 0.0, 0.0, 0.0, 0.0, 0.0, 0.0, 0.0, 0.0, 0.0, 0.0, 0.0, 0.0, 0.0, 0.0, 0.0, 0.0, 0.0, 0.0, 0.0, 0.0, 0.0, 0.0, 0.0, 0.0, 0.0, 0.0, 0.0, 0.0, 0.0, 0.0, 0.0, 0.0, 0.0, 0.0, 0.0, 0.0, 0.0, 0.0, 0.0, 0.0, 0.0, 0.0, 0.0, 0.0, 0.0, 0.0, 0.0, 0.0, 0.0, 0.0, 0.0, 0.0, 0.0, 0.0, 0.0, 0.0, 0.0, 0.0, 0.0, 0.0, 0.0, 0.0, 0.0, 0.0, 0.0, 0.0, 0.0, 0.0, 0.0, 0.0, 0.0, 0.0, 0.0, 0.0, 0.0, 0.0, 0.0, 0.0, 0.0, 0.0, 0.0, 0.0, 0.0, 0.0, 0.0, 0.0, 0.0, 0.0, 0.0, 0.0, 0.0, 0.0, 0.0, 0.0, 0.0, 0.0, 0.0, 0.0, 0.0, 0.0, 0.0, 0.0, 0.0, 0.0, 0.0, 0.0, 0.0, 0.0, 0.0, 0.0, 0.0, 0.0, 0.0, 0.0, 0.0, 0.0, 0.0, 0.0, 0.0, 0.0, 0.0, 0.0, 0.0, 0.0, 0.0, 0.0, 0.0, 0.0, 0.0, 0.0, 0.0, 0.0, 0.0, 0.0, 0.0, 0.0, 0.0, 0.0, 0.0, 0.0, 0.0, 0.0, 0.0, 0.0, 0.0, 0.0, 0.0, 0.0, 0.0, 0.0, 0.0, 0.0, 0.0, 0.0, 0.0, 0.0, 0.0, 0.0, 0.0, 0.0, 0.0, 0.0, 0.0, 0.0, 0.0, 0.0, 0.0, 0.0, 0.0, 0.0, 0.0, 0.0, 0.0, 0.0, 0.0, 0.0, 0.0, 0.0, 0.0, 0.0, 0.0, 0.0, 0.0, 0.0, 0.0, 0.0, 0.0, 0.0, 0.0, 0.0, 0.0, 0.0, 0.0, 0.0, 0.0, 0.0, 0.0, 0.0, 0.0, 0.0, 0.0, 0.0, 0.0, 0.0, 0.0, 0.0, 0.0, 0.0, 0.0, 0.0, 0.0, 0.0, 0.0, 0.0, 0.0, 0.0, 0.0, 0.0, 0.0, 0.0, 0.0, 0.0, 0.0, 0.0, 0.0, 0.0, 0.0, 0.0, 0.0, 0.0, 0.0, 0.0, 0.0, 0.0, 0.0, 0.0, 0.0, 0.0, 0.0, 0.0, 0.0, 0.0, 0.0, 0.0, 0.0, 0.0, 0.0, 0.0, 0.0, 0.0, 0.0, 0.0, 0.0, 0.0, 0.0, 0.0, 0.0, 0.0, 0.0, 0.0, 0.0, 0.0, 0.0, 0.0, 0.0, 0.0, 0.0, 0.0, 0.0, 0.0, 0.0, 0.0, 0.0, 0.0, 0.0, 0.0, 0.0, 0.0, 0.0, 0.0, 0.0, 0.0, 0.0, 0.0, 0.0, 0.0, 0.0, 0.0, 0.0, 0.0, 0.0, 0.0, 0.0, 0.0, 0.0, 0.0, 0.0, 0.0, 0.0, 0.0, 0.0, 0.0, 0.0, 0.0, 0.0, 0.0, 0.0, 0.0, 0.0, 0.0, 0.0, 0.0, 0.0, 0.0, 0.0, 0.0, 0.0, 0.0, 0.0, 0.0, 0.0, 0.0, 0.0, 0.0, 0.0, 0.0, 0.0, 0.0, 0.0, 0.0, 0.0, 0.0, 0.0, 0.0, 0.0, 0.0, 0.0, 0.0, 0.0, 0.0, 0.0, 0.0, 0.0, 0.0, 0.0, 0.0, 0.0, 0.0, 0.0, 0.0, 0.0, 0.0, 0.0, 0.0, 0.0, 0.0, 0.0, 0.0, 0.0, 0.0, 0.0, 0.0, 0.0, 0.0, 0.0, 0.0, 0.0, 0.0, 0.0, 0.0, 0.0, 0.0, 0.0, 0.0, 0.0, 0.0, 0.0, 0.0, 0.0, 0.0, 0.0, 0.0, 0.0, 0.0, 0.0, 0.0, 0.0, 0.0, 0.0, 0.0, 0.0, 0.0, 0.0, 0.0, 0.0, 0.0, 0.0, 0.0, 0.0, 0.0, 0.0, 0.0, 0.0, 0.0, 0.0, 0.0, 0.0, 0.0, 0.0, 0.0, 0.0, 0.0, 0.0, 0.0, 0.0, 0.0, 0.0, 0.0, 0.0, 0.0, 0.0, 0.0, 0.0, 0.0, 0.0, 0.0, 0.0, 0.0, 0.0, 0.0, 0.0, 0.0, 0.0, 0.0, 0.0, 0.0, 0.0, 0.0, 0.0, 0.0, 0.0, 0.0, 0.0, 0.0, 0.0, 0.0, 0.0, 0.0, 0.0, 0.0, 0.0, 0.0, 0.0, 0.0, 0.0, 0.0, 0.0, 0.0, 0.0, 0.0, 0.0, 0.0, 0.0, 0.0, 0.0, 0.0, 0.0, 0.0, 0.0, 0.0, 0.0, 0.0, 0.0, 0.0, 0.0, 0.0, 0.0, 0.0, 0.0, 0.0, 0.0, 0.0, 0.0, 0.0, 0.0, 0.0, 0.0, 0.0, 0.0, 0.0, 0.0, 0.0, 0.0, 0.0, 0.0, 0.0, 0.0, 0.0, 0.0, 0.0, 0.0, 0.0, 0.0, 0.0, 0.0, 0.0, 0.0, 0.0, 0.0, 0.0, 0.0, 0.0, 0.0, 0.0, 0.0, 0.0, 0.0, 0.0, 0.0, 0.0, 0.0, 0.0, 0.0, 0.0, 0.0, 0.0, 0.0, 0.0, 0.0, 0.0, 0.0, 0.0, 0.0, 0.0, 0.0, 0.0, 0.0, 0.0, 0.0, 0.0, 0.0, 0.0, 0.0, 0.0, 0.0, 0.0, 0.0, 0.0, 0.0, 0.0, 0.0, 0.0, 0.0, 0.0, 0.0, 0.0, 0.0, 0.0, 0.0, 0.0, 0.0, 0.0, 0.0, 0.0, 0.0, 0.0, 0.0, 0.0, 0.0, 0.0, 0.0, 0.0, 0.0, 0.0, 0.0, 0.0, 0.0, 0.0, 0.0, 0.0, 0.0, 0.0, 0.0, 0.0, 0.0, 0.0, 0.0, 0.0, 0.0, 0.0, 0.0, 0.0, 0.0, 0.0, 0.0, 0.0, 0.0, 0.0, 0.0, 0.0, 0.0, 0.0, 0.0, 0.0, 0.0, 0.0, 0.0, 0.0, 0.0, 0.0, 0.0, 0.0, 0.0, 0.0, 0.0, 0.0, 0.0, 0.0, 0.0, 0.0, 0.0, 0.0, 0.0, 0.0, 0.0, 0.0, 0.0, 0.0, 0.0, 0.0, 0.0, 0.0, 0.0, 0.0, 0.0, 0.0, 0.0, 0.0, 0.0, 0.0, 0.0, 0.0, 0.0, 0.0, 0.0, 0.0, 0.0, 0.0, 0.0, 0.0, 0.0, 0.0, 0.0, 0.0, 0.0, 0.0, 0.0, 0.0, 0.0, 0.0, 0.0, 0.0, 0.0, 0.0, 0.0, 0.0, 0.0, 0.0, 0.0, 0.0, 0.0, 0.0, 0.0, 0.0, 0.0, 0.0, 0.0, 0.0, 0.0, 0.0, 0.0, 0.0, 0.0, 0.0, 0.0, 0.0, 0.0, 0.0, 0.0, 0.0, 0.0, 0.0, 0.0, 0.0, 0.0, 0.0, 0.0, 0.0, 0.0, 0.0, 0.0, 0.0, 0.0, 0.0, 0.0, 0.0, 0.0, 0.0, 0.0, 0.0, 0.0, 0.0, 0.0, 0.0, 0.0, 0.0, 0.0, 0.0, 0.0, 0.0, 0.0, 0.0, 0.0, 0.0, 0.0, 0.0, 0.0, 0.0, 0.0, 0.0, 0.0, 0.0, 0.0, 0.0, 0.0, 0.0, 0.0, 0.0, 0.0, 0.0, 0.0, 0.0, 0.0, 0.0, 0.0, 0.0, 0.0, 0.0, 0.0, 0.0, 0.0, 0.0, 0.0, 0.0, 0.0, 0.0, 0.0, 0.0, 0.0, 0.0, 0.0, 0.0, 0.0, 0.0, 0.0, 0.0, 0.0, 0.0, 0.0, 0.0, 0.0, 0.0, 0.0, 0.0, 0.0, 0.0, 0.0, 0.0, 0.0, 0.0, 0.0, 0.0, 0.0, 0.0, 0.0, 0.0, 0.0, 0.0, 0.0, 0.0, 0.0, 0.0, 0.0, 0.0, 0.0, 0.0, 0.0, 0.0, 0.0, 0.0, 0.0, 0.0, 0.0, 0.0, 0.0, 0.0, 0.0, 0.0, 0.0, 0.0, 0.0, 0.0, 0.0, 0.0, 0.0, 0.0, 0.0, 0.0, 0.0, 0.0, 0.0, 0.0, 0.0, 0.0, 0.0, 0.0, 0.0, 0.0, 0.0, 0.0, 0.0, 0.0, 0.0, 0.0, 0.0, 0.0, 0.0, 0.0, 0.0, 0.0, 0.0, 0.0, 0.0, 0.0, 0.0, 0.0, 0.0, 0.0, 0.0, 0.0, 0.0, 0.0, 0.0, 0.0, 0.0, 0.0, 0.0, 0.0, 0.0, 0.0, 0.0, 0.0, 0.0, 0.0, 0.0, 0.0, 0.0, 0.0, 0.0, 0.0, 0.0, 0.0, 0.0, 0.0, 0.0, 0.0, 0.0, 0.0, 0.0, 0.0, 0.0, 0.0, 0.0, 0.0, 0.0, 0.0, 0.0, 0.0, 0.0, 0.0, 0.0, 0.0, 0.0, 0.0, 0.0, 0.0, 0.0, 0.0, 0.0, 0.0, 0.0, 0.0, 0.0, 0.0, 0.0, 0.0, 0.0, 0.0, 0.0, 0.0, 0.0, 0.0, 0.0, 0.0, 0.0, 0.0, 0.0, 0.0, 0.0, 0.0, 0.0, 0.0, 0.0, 0.0, 0.0, 0.0, 0.0, 0.0, 0.0, 0.0, 0.0, 0.0, 0.0, 0.0, 0.0, 0.0, 0.0, 0.0, 0.0, 0.0, 0.0, 0.0, 0.0, 0.0, 0.0, 0.0, 0.0, 0.0, 0.0, 0.0, 0.0, 0.0, 0.0, 0.0, 0.0, 0.0, 0.0, 0.0, 0.0, 0.0, 0.0, 0.0, 0.0, 0.0, 0.0, 0.0, 0.0, 0.0, 0.0, 0.0, 0.0, 0.0, 0.0, 0.0, 0.0, 0.0, 0.0, 0.0, 0.0, 0.0, 0.0, 0.0, 0.0, 0.0, 0.0, 0.0, 0.0, 0.0, 0.0, 0.0, 0.0, 0.0, 0.0, 0.0, 0.0, 0.0, 0.0, 0.0, 0.0, 0.0, 0.0, 0.0, 0.0, 0.0, 0.0, 0.0, 0.0, 0.0, 0.0, 0.0, 0.0, 0.0, 0.0, 0.0, 0.0, 0.0, 0.0, 0.0, 0.0, 0.0, 0.0, 0.0, 0.0, 0.0, 0.0, 0.0, 0.0, 0.0, 0.0, 0.0, 0.0, 0.0, 0.0, 0.0, 0.0, 0.0, 0.0, 0.0, 0.0, 0.0, 0.0, 0.0, 0.0, 0.0, 0.0, 0.0, 0.0, 0.0, 0.0, 0.0, 0.0, 0.0, 0.0, 0.0, 0.0, 0.0, 0.0, 0.0, 0.0, 0.0, 0.0, 0.0, 0.0, 0.0, 0.0, 0.0, 0.0, 0.0, 0.0, 0.0, 0.0, 0.0, 0.0, 0.0, 0.0, 0.0, 0.0, 0.0, 0.0, 0.0, 0.0, 0.0, 0.0, 0.0, 0.0, 0.0, 0.0, 0.0, 0.0, 0.0, 0.0, 0.0, 0.0, 0.0, 0.0, 0.0, 0.0, 0.0, 0.0, 0.0, 0.0, 0.0, 0.0, 0.0, 0.0, 0.0, 0.0, 0.0, 0.0, 0.0, 0.0, 0.0, 0.0, 0.0, 0.0, 0.0, 0.0, 0.0, 0.0, 0.0, 0.0, 0.0, 0.0, 0.0, 0.0, 0.0, 0.0, 0.0, 0.0, 0.0, 0.0, 0.0, 0.0, 0.0, 0.0, 0.0, 0.0, 0.0, 0.0, 0.0, 0.0, 0.0, 0.0, 0.0, 0.0, 0.0, 0.0, 0.0, 0.0, 0.0, 0.0, 0.0, 0.0, 0.0, 0.0, 0.0, 0.0, 0.0, 0.0, 0.0, 0.0, 0.0, 0.0, 0.0, 0.0, 0.0, 0.0, 0.0, 0.0, 0.0, 0.0, 0.0, 0.0, 0.0, 0.0, 0.0, 0.0, 0.0, 0.0, 0.0, 0.0, 0.0, 0.0, 0.0, 0.0, 0.0, 0.0, 0.0, 0.0, 0.0, 0.0, 0.0, 0.0, 0.0, 0.0, 0.0, 0.0, 0.0, 0.0, 0.0, 0.0, 0.0, 0.0, 0.0, 0.0, 0.0, 0.0, 0.0, 0.0, 0.0, 0.0, 0.0, 0.0, 0.0, 0.0, 0.0, 0.0, 0.0, 0.0, 0.0, 0.0, 0.0, 0.0, 0.0, 0.0, 0.0, 0.0, 0.0, 0.0, 0.0, 0.0, 0.0, 0.0, 0.0, 0.0, 0.0, 0.0, 0.0, 0.0, 0.0, 0.0, 0.0, 0.0, 0.0, 0.0, 0.0, 0.0, 0.0, 0.0, 0.0, 0.0, 0.0, 0.0, 0.0, 0.0, 0.0, 0.0, 0.0, 0.0, 0.0, 0.0, 0.0, 0.0, 0.0, 0.0, 0.0, 0.0, 0.0, 0.0, 0.0, 0.0, 0.0, 0.0, 0.0, 0.0, 0.0, 0.0, 0.0, 0.0, 0.0, 0.0, 0.0, 0.0, 0.0, 0.0, 0.0, 0.0, 0.0, 0.0, 0.0, 0.0, 0.0, 0.0, 0.0, 0.0, 0.0, 0.0, 0.0, 0.0, 0.0, 0.0, 0.0, 0.0, 0.0, 0.0, 0.0, 0.0, 0.0, 0.0, 0.0, 0.0, 0.0, 0.0, 0.0, 0.0, 0.0, 0.0, 0.0, 0.0, 0.0, 0.0, 0.0, 0.0, 0.0, 0.0, 0.0, 0.0, 0.0, 0.0, 0.0, 0.0, 0.0, 0.0, 0.0, 0.0, 0.0, 0.0, 0.0, 0.0, 0.0, 0.0, 0.0, 0.0, 0.0, 0.0, 0.0, 0.0, 0.0, 0.0, 0.0, 0.0, 0.0, 0.0, 0.0, 0.0, 0.0, 0.0, 0.0, 0.0, 0.0, 0.0, 0.0, 0.0, 0.0, 0.0, 0.0, 0.0, 0.0, 0.0, 0.0, 0.0, 0.0, 0.0, 0.0, 0.0, 0.0, 0.0, 0.0, 0.0, 0.0, 0.0, 0.0, 0.0, 0.0, 0.0, 0.0, 0.0, 0.0, 0.0, 0.0, 0.0, 0.0, 0.0, 0.0, 0.0, 0.0, 0.0, 0.0, 0.0, 0.0, 0.0, 0.0, 0.0, 0.0, 0.0, 0.0, 0.0, 0.0, 0.0, 0.0, 0.0, 0.0, 0.0, 0.0, 0.0, 0.0, 0.0, 0.0, 0.0, 0.0, 0.0, 0.0, 0.0, 0.0, 0.0, 0.0, 0.0, 0.0, 0.0, 0.0, 0.0, 0.0, 0.0, 0.0, 0.0, 0.0, 0.0, 0.0, 0.0, 0.0, 0.0, 0.0, 0.0, 0.0, 0.0, 0.0, 0.0, 0.0, 0.0, 0.0, 0.0, 0.0, 0.0, 0.0, 0.0, 0.0, 0.0, 0.0, 0.0, 0.0, 0.0, 0.0, 0.0, 0.0, 0.0, 0.0, 0.0, 0.0, 0.0, 0.0, 0.0, 0.0, 0.0, 0.0, 0.0, 0.0, 0.0, 0.0, 0.0, 0.0, 0.0, 0.0, 0.0, 0.0, 0.0, 0.0, 0.0, 0.0, 0.0, 0.0, 0.0, 0.0, 0.0, 0.0, 0.0, 0.0, 0.0, 0.0, 0.0, 0.0, 0.0, 0.0, 0.0, 0.0, 0.0, 0.0, 0.0, 0.0, 0.0, 0.0, 0.0, 0.0, 0.0, 0.0, 0.0, 0.0, 0.0, 0.0, 0.0, 0.0, 0.0, 0.0, 0.0, 0.0, 0.0, 0.0, 0.0, 0.0, 0.0, 0.0, 0.0, 0.0, 0.0, 0.0, 0.0, 0.0, 0.0, 0.0, 0.0, 0.0, 0.0, 0.0, 0.0, 0.0, 0.0, 0.0, 0.0, 0.0, 0.0, 0.0, 0.0, 0.0, 0.0, 0.0, 0.0, 0.0, 0.0, 0.0, 0.0, 0.0, 0.0, 0.0, 0.0, 0.0, 0.0, 0.0, 0.0, 0.0, 0.0, 0.0, 0.0, 0.0, 0.0, 0.0, 0.0, 0.0, 0.0, 0.0, 0.0, 0.0, 0.0, 0.0, 0.0, 0.0, 0.0, 0.0, 0.0, 0.0, 0.0, 0.0, 0.0, 0.0, 0.0, 0.0, 0.0, 0.0, 0.0, 0.0, 0.0, 0.0, 0.0, 0.0, 0.0, 0.0, 0.0, 0.0, 0.0, 0.0, 0.0, 0.0, 0.0, 0.0, 0.0, 0.0, 0.0, 0.0, 0.0, 0.0, 0.0, 0.0, 0.0, 0.0, 0.0, 0.0, 0.0, 0.0, 0.0, 0.0, 0.0, 0.0, 0.0, 0.0, 0.0, 0.0, 0.0, 0.0, 0.0, 0.0, 0.0, 0.0, 0.0, 0.0, 0.0, 0.0, 0.0, 0.0, 0.0, 0.0, 0.0, 0.0, 0.0, 0.0, 0.0, 0.0, 0.0, 0.0, 0.0, 0.0, 0.0, 0.0, 0.0, 0.0, 0.0, 0.0, 0.0, 0.0, 0.0, 0.0, 0.0, 0.0, 0.0, 0.0, 0.0, 0.0, 0.0, 0.0, 0.0, 0.0, 0.0, 0.0, 0.0, 0.0, 0.0, 0.0, 0.0, 0.0, 0.0, 0.0, 0.0, 0.0, 0.0, 0.0, 0.0, 0.0, 0.0, 0.0, 0.0, 0.0, 0.0, 0.0, 0.0, 0.0, 0.0, 0.0, 0.0, 0.0, 0.0, 0.0, 0.0, 0.0, 0.0, 0.0, 0.0, 0.0, 0.0, 0.0, 0.0, 0.0, 0.0, 0.0, 0.0, 0.0, 0.0, 0.0, 0.0, 0.0, 0.0, 0.0, 0.0, 0.0, 0.0, 0.0, 0.0, 0.0, 0.0, 0.0, 0.0, 0.0, 0.0, 0.0, 0.0, 0.0, 0.0, 0.0, 0.0, 0.0, 0.0, 0.0, 0.0, 0.0, 0.0, 0.0, 0.0, 0.0, 0.0, 0.0, 0.0, 0.0, 0.0, 0.0, 0.0, 0.0, 0.0, 0.0, 0.0, 0.0, 0.0, 0.0, 0.0, 0.0, 0.0, 0.0, 0.0, 0.0, 0.0, 0.0, 0.0, 0.0, 0.0, 0.0, 0.0, 0.0, 0.0, 0.0, 0.0, 0.0, 0.0, 0.0, 0.0, 0.0, 0.0, 0.0, 0.0, 0.0, 0.0, 0.0, 0.0, 0.0, 0.0, 0.0, 0.0, 0.0, 0.0, 0.0, 0.0, 0.0, 0.0, 0.0, 0.0, 0.0, 0.0, 0.0, 0.0, 0.0, 0.0, 0.0, 0.0, 0.0, 0.0, 0.0, 0.0, 0.0, 0.0, 0.0, 0.0, 0.0, 0.0, 0.0, 0.0, 0.0, 0.0, 0.0, 0.0, 0.0, 0.0, 0.0, 0.0, 0.0, 0.0, 0.0, 0.0, 0.0, 0.0, 0.0, 0.0, 0.0, 0.0, 0.0, 0.0, 0.0, 0.0, 0.0, 0.0, 0.0, 0.0, 0.0, 0.0, 0.0, 0.0, 0.0, 0.0, 0.0, 0.0, 0.0, 0.0, 0.0, 0.0, 0.0, 0.0, 0.0, 0.0, 0.0, 0.0, 0.0, 0.0, 0.0, 0.0, 0.0, 0.0, 0.0, 0.0, 0.0, 0.0, 0.0, 0.0, 0.0, 0.0, 0.0, 0.0, 0.0, 0.0, 0.0, 0.0, 0.0, 0.0, 0.0, 0.0, 0.0, 0.0, 0.0, 0.0, 0.0, 0.0, 0.0, 0.0, 0.0, 0.0, 0.0, 0.0, 0.0, 0.0, 0.0, 0.0, 0.0, 0.0, 0.0, 0.0, 0.0, 0.0, 0.0, 0.0, 0.0, 0.0, 0.0, 0.0, 0.0, 0.0, 0.0, 0.0, 0.0, 0.0, 0.0, 0.0, 0.0, 0.0, 0.0, 0.0, 0.0, 0.0, 0.0, 0.0, 0.0, 0.0, 0.0, 0.0, 0.0, 0.0, 0.0, 0.0, 0.0, 0.0, 0.0, 0.0, 0.0, 0.0, 0.0, 0.0, 0.0, 0.0, 0.0, 0.0, 0.0, 0.0, 0.0, 0.0, 0.0, 0.0, 0.0, 0.0, 0.0, 0.0, 0.0, 0.0, 0.0, 0.0, 0.0, 0.0, 0.0, 0.0, 0.0, 0.0, 0.0, 0.0, 0.0, 0.0, 0.0, 0.0, 0.0, 0.0, 0.0, 0.0, 0.0, 0.0, 0.0, 0.0, 0.0, 0.0, 0.0, 0.0, 0.0, 0.0, 0.0, 0.0, 0.0, 0.0, 0.0, 0.0, 0.0, 0.0, 0.0, 0.0, 0.0, 0.0, 0.0, 0.0, 0.0, 0.0, 0.0, 0.0, 0.0, 0.0, 0.0, 0.0, 0.0, 0.0, 0.0, 0.0, 0.0, 0.0, 0.0, 0.0, 0.0, 0.0, 0.0, 0.0, 0.0, 0.0, 0.0, 0.0, 0.0, 0.0, 0.0, 0.0, 0.0, 0.0, 0.0, 0.0, 0.0, 0.0, 0.0, 0.0, 0.0, 0.0, 0.0, 0.0, 0.0, 0.0, 0.0, 0.0, 0.0, 0.0, 0.0, 0.0, 0.0, 0.0, 0.0, 0.0, 0.0, 0.0, 0.0, 0.0, 0.0, 0.0, 0.0, 0.0, 0.0, 0.0, 0.0, 0.0, 0.0, 0.0, 0.0, 0.0, 0.0, 0.0, 0.0, 0.0, 0.0, 0.0, 0.0, 0.0, 0.0, 0.0, 0.0, 0.0, 0.0, 0.0, 0.0, 0.0, 0.0, 0.0, 0.0, 0.0, 0.0, 0.0, 0.0, 0.0, 0.0, 0.0, 0.0, 0.0, 0.0, 0.0, 0.0, 0.0])
me_component.materials.append(mat_black_plastic)
me_component.materials.append(mat_metal)
me_component.materials.append(mat_logo)
me_component.use_remesh_preserve_volume = False
me_component.use_remesh_preserve_attributes = False
me_component.use_mirror_vertex_groups = False
me_component.update()

# ---- objects
ob_component = bpy.data.objects.new('Component', me_component)

# ---- transforms, parenting, visibility, modifiers, constraints
ob_component.location = (0.0, 0.0, 0.0)
ob_component.lineart.crease_threshold = 0.0

# ---- collection membership
col_collection.objects.link(ob_component)

# ---- scene / render settings (as saved in the file)
scene.frame_start = 1; scene.frame_end = 250; scene.frame_set(1)
scene.render.engine = 'CYCLES'
scene.cycles.use_denoising = False
scene.cycles.samples = 128
scene.cycles.sampling_pattern = 'TABULATED_SOBOL'
scene.cycles.use_adaptive_sampling = False
scene.cycles.use_light_tree = False
scene.view_settings.view_transform = 'Filmic'
bpy.context.view_layer.update()

# ---- added for rendering (the .blend has no active camera and no usable light): camera, sun
cam_auto = bpy.data.cameras.new('AutoCamera')
cam_auto.lens = 50.0
cam_auto.sensor_width = 36.0
cam_auto.clip_end = 1000.0
ob_auto_camera = bpy.data.objects.new('AutoCamera', cam_auto)
scene.collection.objects.link(ob_auto_camera)
ob_auto_camera.location = (10.4523, -10.6864, 7.95803)
ob_auto_camera.rotation_euler = (1.09748, -7.21219e-08, 0.694738)
scene.camera = ob_auto_camera
light_auto_sun = bpy.data.lights.new('AutoSun', 'SUN')
light_auto_sun.energy = 3.0
light_auto_sun.angle = 0.0523599
ob_auto_sun = bpy.data.objects.new('AutoSun', light_auto_sun)
scene.collection.objects.link(ob_auto_sun)
ob_auto_sun.rotation_euler = (0.872665, 0.174533, 0.523599)
bpy.context.view_layer.update()
